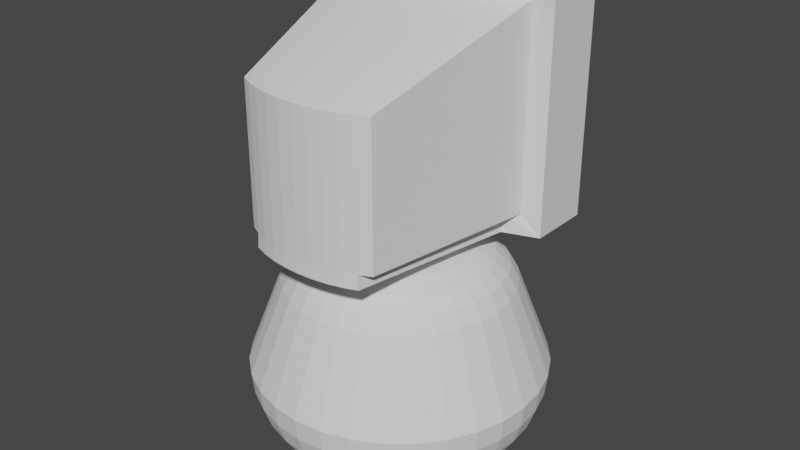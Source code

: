 # Source: Player.blend  (saved by Blender 2.83.18; exported with 4.5.12 LTS)
import bpy
from mathutils import Matrix  # noqa: F401  (used for matrix-valued properties, if any)

bpy.ops.wm.read_factory_settings(use_empty=True)
scene = bpy.context.scene
scene.name = 'Scene'

# ---- collections
col_collection = bpy.data.collections.new('Collection'); scene.collection.children.link(col_collection)

# ---- world
world_world = bpy.data.worlds.new('World'); scene.world = world_world
world_world.use_nodes = True; world_world.node_tree.nodes.clear()
_N = world_world.node_tree.nodes; _L = world_world.node_tree.links
n0 = _N.new('ShaderNodeOutputWorld'); n0.name = 'World Output'; n0.location = (300, 300)
n1 = _N.new('ShaderNodeBackground'); n1.name = 'Background'; n1.location = (10, 300)
n1.inputs[0].default_value = (0.05088, 0.05088, 0.05088, 1.0)
_L.new(n1.outputs[0], n0.inputs[0])
n0.is_active_output = True
world_world.color = (0.05088, 0.05088, 0.05088)
world_world.use_sun_shadow = False
world_world.sun_shadow_jitter_overblur = 0.0

# ---- meshes
me_cylinder = bpy.data.meshes.new('Cylinder')
me_cylinder.from_pydata([(8.196e-08, 0.3071, -1.0), (0.0, 1.0, -0.3105), (6.38e-08, 0.4613, -0.9827), (4.657e-08, 0.6078, -0.9317), (3.073e-08, 0.7391, -0.8496), (1.77e-08, 0.8488, -0.7404), (8.382e-09, 0.9314, -0.6096), (2.328e-09, 0.9826, -0.4639), (0.05992, 0.3012, -1.0), (0.1951, 0.9808, -0.3105), (0.09, 0.4525, -0.9827), (0.1186, 0.5961, -0.9317), (0.1442, 0.7249, -0.8496), (0.1656, 0.8325, -0.7404), (0.1817, 0.9135, -0.6096), (0.1917, 0.9637, -0.4639), (0.1175, 0.2838, -1.0), (0.3827, 0.9239, -0.3105), (0.1765, 0.4262, -0.9827), (0.2326, 0.5615, -0.9317), (0.2829, 0.6829, -0.8496), (0.3248, 0.7842, -0.7404), (0.3564, 0.8605, -0.6096), (0.376, 0.9078, -0.4639), (0.1706, 0.2554, -1.0), (0.5556, 0.8315, -0.3105), (0.2563, 0.3836, -0.9827), (0.3377, 0.5053, -0.9317), (0.4106, 0.6146, -0.8496), (0.4716, 0.7058, -0.7404), (0.5174, 0.7744, -0.6096), (0.5459, 0.817, -0.4639), (0.2172, 0.2172, -1.0), (0.7071, 0.7071, -0.3105), (0.3262, 0.3262, -0.9827), (0.4298, 0.4298, -0.9317), (0.5226, 0.5226, -0.8496), (0.6002, 0.6002, -0.7404), (0.6586, 0.6586, -0.6096), (0.6948, 0.6948, -0.4639), (0.2554, 0.1706, -1.0), (0.8315, 0.5556, -0.3105), (0.3836, 0.2563, -0.9827), (0.5053, 0.3377, -0.9317), (0.6146, 0.4106, -0.8496), (0.7058, 0.4716, -0.7404), (0.7744, 0.5174, -0.6096), (0.817, 0.5459, -0.4639), (0.2838, 0.1175, -1.0), (0.9239, 0.3827, -0.3105), (0.4262, 0.1765, -0.9827), (0.5615, 0.2326, -0.9317), (0.6829, 0.2829, -0.8496), (0.7842, 0.3248, -0.7404), (0.8605, 0.3564, -0.6096), (0.9078, 0.376, -0.4639), (0.3012, 0.05992, -1.0), (0.9808, 0.1951, -0.3105), (0.4525, 0.09, -0.9827), (0.5961, 0.1186, -0.9317), (0.7249, 0.1442, -0.8496), (0.8325, 0.1656, -0.7404), (0.9135, 0.1817, -0.6096), (0.9637, 0.1917, -0.4639), (0.3071, -1.341e-07, -1.0), (1.0, 7.55e-08, -0.3105), (0.4613, -8.754e-08, -0.9827), (0.6078, -4.377e-08, -0.9317), (0.7391, -3.725e-09, -0.8496), (0.8488, 2.934e-08, -0.7404), (0.9314, 5.402e-08, -0.6096), (0.9826, 6.985e-08, -0.4639), (0.3012, -0.05992, -1.0), (0.9808, -0.1951, -0.3105), (0.4525, -0.09, -0.9827), (0.5961, -0.1186, -0.9317), (0.7249, -0.1442, -0.8496), (0.8325, -0.1656, -0.7404), (0.9135, -0.1817, -0.6096), (0.9637, -0.1917, -0.4639), (0.2838, -0.1175, -1.0), (0.9239, -0.3827, -0.3105), (0.4262, -0.1765, -0.9827), (0.5615, -0.2326, -0.9317), (0.6829, -0.2829, -0.8496), (0.7842, -0.3248, -0.7404), (0.8605, -0.3564, -0.6096), (0.9078, -0.376, -0.4639), (0.2554, -0.1706, -1.0), (0.8315, -0.5556, -0.3105), (0.3836, -0.2563, -0.9827), (0.5053, -0.3377, -0.9317), (0.6146, -0.4106, -0.8496), (0.7058, -0.4716, -0.7404), (0.7744, -0.5174, -0.6096), (0.817, -0.5459, -0.4639), (0.2172, -0.2172, -1.0), (0.7071, -0.7071, -0.3105), (0.3262, -0.3262, -0.9827), (0.4298, -0.4298, -0.9317), (0.5226, -0.5226, -0.8496), (0.6002, -0.6002, -0.7404), (0.6586, -0.6586, -0.6096), (0.6948, -0.6948, -0.4639), (0.1706, -0.2554, -1.0), (0.5556, -0.8315, -0.3105), (0.2563, -0.3836, -0.9827), (0.3377, -0.5053, -0.9317), (0.4106, -0.6146, -0.8496), (0.4716, -0.7058, -0.7404), (0.5174, -0.7744, -0.6096), (0.5459, -0.817, -0.4639), (0.1175, -0.2838, -1.0), (0.3827, -0.9239, -0.3105), (0.1765, -0.4262, -0.9827), (0.2326, -0.5615, -0.9317), (0.2829, -0.6829, -0.8496), (0.3248, -0.7842, -0.7404), (0.3564, -0.8605, -0.6096), (0.376, -0.9078, -0.4639), (0.05992, -0.3012, -1.0), (0.1951, -0.9808, -0.3105), (0.09, -0.4525, -0.9827), (0.1186, -0.5961, -0.9317), (0.1442, -0.7249, -0.8496), (0.1656, -0.8325, -0.7404), (0.1817, -0.9135, -0.6096), (0.1917, -0.9637, -0.4639), (8.941e-08, -0.3071, -1.0), (-3.258e-07, -1.0, -0.3105), (-3.26e-09, -0.4613, -0.9827), (-9.127e-08, -0.6078, -0.9317), (-1.695e-07, -0.7391, -0.8496), (-2.356e-07, -0.8488, -0.7404), (-2.85e-07, -0.9314, -0.6096), (-3.157e-07, -0.9826, -0.4639), (-0.05992, -0.3012, -1.0), (-0.1951, -0.9808, -0.3105), (-0.09, -0.4525, -0.9827), (-0.1186, -0.5961, -0.9317), (-0.1442, -0.7249, -0.8496), (-0.1656, -0.8325, -0.7404), (-0.1817, -0.9135, -0.6096), (-0.1917, -0.9637, -0.4639), (-0.1175, -0.2838, -1.0), (-0.3827, -0.9239, -0.3105), (-0.1765, -0.4262, -0.9827), (-0.2326, -0.5615, -0.9317), (-0.2829, -0.6829, -0.8496), (-0.3248, -0.7842, -0.7404), (-0.3564, -0.8605, -0.6096), (-0.376, -0.9078, -0.4639), (-0.1706, -0.2554, -1.0), (-0.5556, -0.8315, -0.3105), (-0.2563, -0.3836, -0.9827), (-0.3377, -0.5053, -0.9317), (-0.4106, -0.6146, -0.8496), (-0.4716, -0.7058, -0.7404), (-0.5175, -0.7744, -0.6096), (-0.5459, -0.817, -0.4639), (-0.2172, -0.2172, -1.0), (-0.7071, -0.7071, -0.3105), (-0.3262, -0.3262, -0.9827), (-0.4298, -0.4298, -0.9317), (-0.5226, -0.5226, -0.8496), (-0.6002, -0.6002, -0.7404), (-0.6586, -0.6586, -0.6096), (-0.6948, -0.6948, -0.4639), (-0.2554, -0.1706, -1.0), (-0.8315, -0.5556, -0.3105), (-0.3836, -0.2563, -0.9827), (-0.5053, -0.3377, -0.9317), (-0.6146, -0.4106, -0.8496), (-0.7058, -0.4716, -0.7404), (-0.7744, -0.5174, -0.6096), (-0.817, -0.5459, -0.4639), (-0.2838, -0.1175, -1.0), (-0.9239, -0.3827, -0.3105), (-0.4262, -0.1765, -0.9827), (-0.5615, -0.2326, -0.9317), (-0.6829, -0.2829, -0.8496), (-0.7842, -0.3248, -0.7404), (-0.8605, -0.3564, -0.6096), (-0.9078, -0.376, -0.4639), (-0.3012, -0.05992, -1.0), (-0.9808, -0.1951, -0.3105), (-0.4525, -0.09, -0.9827), (-0.5961, -0.1186, -0.9317), (-0.7249, -0.1442, -0.8496), (-0.8325, -0.1656, -0.7404), (-0.9135, -0.1817, -0.6096), (-0.9637, -0.1917, -0.4639), (-0.3071, 3.129e-07, -1.0), (-1.0, 9.656e-07, -0.3105), (-0.4613, 4.584e-07, -0.9827), (-0.6078, 5.96e-07, -0.9317), (-0.7391, 7.204e-07, -0.8496), (-0.8488, 8.238e-07, -0.7404), (-0.9314, 9.006e-07, -0.6096), (-0.9826, 9.495e-07, -0.4639), (-0.3012, 0.05992, -1.0), (-0.9808, 0.1951, -0.3105), (-0.4525, 0.09, -0.9827), (-0.5961, 0.1186, -0.9317), (-0.7249, 0.1442, -0.8496), (-0.8325, 0.1656, -0.7404), (-0.9135, 0.1817, -0.6096), (-0.9637, 0.1917, -0.4639), (-0.2838, 0.1175, -1.0), (-0.9239, 0.3827, -0.3105), (-0.4262, 0.1765, -0.9827), (-0.5615, 0.2326, -0.9317), (-0.6829, 0.2829, -0.8496), (-0.7842, 0.3248, -0.7404), (-0.8605, 0.3564, -0.6096), (-0.9078, 0.376, -0.4639), (-0.2554, 0.1706, -1.0), (-0.8315, 0.5556, -0.3105), (-0.3836, 0.2563, -0.9827), (-0.5053, 0.3377, -0.9317), (-0.6146, 0.4106, -0.8496), (-0.7058, 0.4716, -0.7404), (-0.7744, 0.5175, -0.6096), (-0.817, 0.5459, -0.4639), (-0.2172, 0.2172, -1.0), (-0.7071, 0.7071, -0.3105), (-0.3262, 0.3262, -0.9827), (-0.4298, 0.4298, -0.9317), (-0.5226, 0.5226, -0.8496), (-0.6002, 0.6002, -0.7404), (-0.6586, 0.6586, -0.6096), (-0.6948, 0.6948, -0.4639), (-0.1706, 0.2554, -1.0), (-0.5556, 0.8315, -0.3105), (-0.2563, 0.3836, -0.9827), (-0.3377, 0.5053, -0.9317), (-0.4106, 0.6146, -0.8496), (-0.4716, 0.7058, -0.7404), (-0.5174, 0.7744, -0.6096), (-0.5459, 0.817, -0.4639), (-0.1175, 0.2838, -1.0), (-0.3827, 0.9239, -0.3105), (-0.1765, 0.4262, -0.9827), (-0.2326, 0.5615, -0.9317), (-0.2829, 0.6829, -0.8496), (-0.3248, 0.7842, -0.7404), (-0.3564, 0.8605, -0.6096), (-0.376, 0.9078, -0.4639), (-0.05992, 0.3012, -1.0), (-0.1951, 0.9808, -0.3105), (-0.09, 0.4525, -0.9827), (-0.1186, 0.5961, -0.9317), (-0.1442, 0.7249, -0.8496), (-0.1656, 0.8325, -0.7404), (-0.1817, 0.9135, -0.6096), (-0.1917, 0.9637, -0.4639), (2.661e-08, 0.7696, 0.2889), (-2.924e-07, 0.3852, 0.5521), (5.937e-09, 0.7094, 0.3896), (-6.205e-08, 0.6151, 0.475), (-1.666e-07, 0.5013, 0.5321), (0.07516, 0.3778, 0.5521), (0.1502, 0.7549, 0.2889), (0.0978, 0.4917, 0.5321), (0.12, 0.6033, 0.475), (0.1384, 0.6957, 0.3896), (0.1474, 0.3559, 0.5521), (0.2945, 0.7111, 0.2889), (0.1919, 0.4632, 0.5321), (0.2354, 0.5683, 0.475), (0.2715, 0.6554, 0.3896), (0.214, 0.3203, 0.5521), (0.4276, 0.6399, 0.2889), (0.2785, 0.4168, 0.5321), (0.3418, 0.5115, 0.475), (0.3941, 0.5898, 0.3896), (0.2724, 0.2724, 0.5521), (0.5442, 0.5442, 0.2889), (0.3545, 0.3545, 0.5321), (0.435, 0.435, 0.475), (0.5016, 0.5016, 0.3896), (0.3203, 0.214, 0.5521), (0.6399, 0.4276, 0.2889), (0.4168, 0.2785, 0.5321), (0.5115, 0.3418, 0.475), (0.5898, 0.3941, 0.3896), (0.3559, 0.1474, 0.5521), (0.7111, 0.2945, 0.2889), (0.4632, 0.1919, 0.5321), (0.5683, 0.2354, 0.475), (0.6554, 0.2715, 0.3896), (0.3778, 0.07516, 0.5521), (0.7549, 0.1502, 0.2889), (0.4917, 0.0978, 0.5321), (0.6033, 0.12, 0.475), (0.6957, 0.1384, 0.3896), (0.3852, 2.049e-08, 0.5521), (0.7696, 1.245e-07, 0.2889), (0.5013, 6.694e-08, 0.5321), (0.6151, 1.029e-07, 0.475), (0.7094, 1.234e-07, 0.3896), (0.3778, -0.07516, 0.5521), (0.7549, -0.1501, 0.2889), (0.4917, -0.0978, 0.5321), (0.6033, -0.12, 0.475), (0.6957, -0.1384, 0.3896), (0.3559, -0.1474, 0.5521), (0.7111, -0.2945, 0.2889), (0.4632, -0.1919, 0.5321), (0.5683, -0.2354, 0.475), (0.6554, -0.2715, 0.3896), (0.3203, -0.214, 0.5521), (0.6399, -0.4276, 0.2889), (0.4168, -0.2785, 0.5321), (0.5115, -0.3418, 0.475), (0.5898, -0.3941, 0.3896), (0.2724, -0.2724, 0.5521), (0.5442, -0.5442, 0.2889), (0.3545, -0.3545, 0.5321), (0.435, -0.435, 0.475), (0.5016, -0.5016, 0.3896), (0.214, -0.3203, 0.5521), (0.4276, -0.6399, 0.2889), (0.2785, -0.4168, 0.5321), (0.3418, -0.5115, 0.475), (0.3941, -0.5898, 0.3896), (0.1474, -0.3559, 0.5521), (0.2945, -0.7111, 0.2889), (0.1919, -0.4632, 0.5321), (0.2354, -0.5683, 0.475), (0.2715, -0.6554, 0.3896), (0.07516, -0.3778, 0.5521), (0.1501, -0.7549, 0.2889), (0.0978, -0.4917, 0.5321), (0.12, -0.6033, 0.475), (0.1384, -0.6957, 0.3896), (-7.451e-08, -0.3852, 0.5521), (-2.242e-07, -0.7696, 0.2889), (-1.182e-07, -0.5013, 0.5321), (-1.619e-07, -0.6151, 0.475), (-1.993e-07, -0.7094, 0.3896), (-0.07516, -0.3778, 0.5521), (-0.1502, -0.7549, 0.2889), (-0.09781, -0.4917, 0.5321), (-0.12, -0.6033, 0.475), (-0.1384, -0.6957, 0.3896), (-0.1474, -0.3559, 0.5521), (-0.2945, -0.7111, 0.2889), (-0.1919, -0.4632, 0.5321), (-0.2354, -0.5683, 0.475), (-0.2715, -0.6554, 0.3896), (-0.214, -0.3203, 0.5521), (-0.4276, -0.6399, 0.2889), (-0.2785, -0.4168, 0.5321), (-0.3418, -0.5115, 0.475), (-0.3941, -0.5898, 0.3896), (-0.2724, -0.2724, 0.5521), (-0.5442, -0.5442, 0.2889), (-0.3545, -0.3545, 0.5321), (-0.435, -0.435, 0.475), (-0.5016, -0.5016, 0.3896), (-0.3203, -0.214, 0.5521), (-0.6399, -0.4276, 0.2889), (-0.4168, -0.2785, 0.5321), (-0.5115, -0.3418, 0.475), (-0.5898, -0.3941, 0.3896), (-0.3559, -0.1474, 0.5521), (-0.7111, -0.2945, 0.2889), (-0.4632, -0.1919, 0.5321), (-0.5683, -0.2354, 0.475), (-0.6554, -0.2715, 0.3896), (-0.3778, -0.07516, 0.5521), (-0.7549, -0.1501, 0.2889), (-0.4917, -0.0978, 0.5321), (-0.6033, -0.12, 0.475), (-0.6957, -0.1384, 0.3896), (-0.3852, 5.271e-07, 0.5521), (-0.7696, 8.096e-07, 0.2889), (-0.5013, 6.141e-07, 0.5321), (-0.6151, 6.985e-07, 0.475), (-0.7094, 7.672e-07, 0.3896), (-0.3778, 0.07516, 0.5521), (-0.7549, 0.1502, 0.2889), (-0.4917, 0.09781, 0.5321), (-0.6033, 0.12, 0.475), (-0.6957, 0.1384, 0.3896), (-0.3559, 0.1474, 0.5521), (-0.7111, 0.2945, 0.2889), (-0.4632, 0.1919, 0.5321), (-0.5683, 0.2354, 0.475), (-0.6554, 0.2715, 0.3896), (-0.3203, 0.214, 0.5521), (-0.6399, 0.4276, 0.2889), (-0.4168, 0.2785, 0.5321), (-0.5115, 0.3418, 0.475), (-0.5898, 0.3941, 0.3896), (-0.2724, 0.2724, 0.5521), (-0.5442, 0.5442, 0.2889), (-0.3545, 0.3545, 0.5321), (-0.435, 0.435, 0.475), (-0.5016, 0.5016, 0.3896), (-0.214, 0.3203, 0.5521), (-0.4276, 0.6399, 0.2889), (-0.2785, 0.4168, 0.5321), (-0.3418, 0.5115, 0.475), (-0.3941, 0.5898, 0.3896), (-0.1474, 0.3559, 0.5521), (-0.2945, 0.7111, 0.2889), (-0.1919, 0.4632, 0.5321), (-0.2354, 0.5683, 0.475), (-0.2715, 0.6554, 0.3896), (-0.07516, 0.3778, 0.5521), (-0.1501, 0.7549, 0.2889), (-0.0978, 0.4917, 0.5321), (-0.12, 0.6033, 0.475), (-0.1384, 0.6957, 0.3896)], [], [(9, 262, 267, 17), (25, 272, 277, 33), (33, 277, 282, 41), (41, 282, 287, 49), (49, 287, 292, 57), (57, 292, 297, 65), (65, 297, 302, 73), (73, 302, 307, 81), (81, 307, 312, 89), (89, 312, 317, 97), (97, 317, 322, 105), (105, 322, 327, 113), (113, 327, 332, 121), (121, 332, 337, 129), (129, 337, 342, 137), (137, 342, 347, 145), (145, 347, 352, 153), (153, 352, 357, 161), (161, 357, 362, 169), (169, 362, 367, 177), (177, 367, 372, 185), (185, 372, 377, 193), (193, 377, 382, 201), (201, 382, 387, 209), (209, 387, 392, 217), (217, 392, 397, 225), (225, 397, 402, 233), (233, 402, 407, 241), (241, 407, 412, 249), (249, 412, 256, 1), (17, 267, 272, 25), (261, 257, 411, 406, 401, 396, 391, 386, 381, 376, 371, 366, 361, 356, 351, 346, 341, 336, 331, 326, 321, 316, 311, 306, 301, 296, 291, 286, 281, 276, 271, 266), (1, 9, 15, 7), (7, 15, 14, 6), (6, 14, 13, 5), (5, 13, 12, 4), (4, 12, 11, 3), (3, 11, 10, 2), (2, 10, 8, 0), (9, 17, 23, 15), (15, 23, 22, 14), (14, 22, 21, 13), (13, 21, 20, 12), (12, 20, 19, 11), (11, 19, 18, 10), (10, 18, 16, 8), (17, 25, 31, 23), (23, 31, 30, 22), (22, 30, 29, 21), (21, 29, 28, 20), (20, 28, 27, 19), (19, 27, 26, 18), (18, 26, 24, 16), (25, 33, 39, 31), (31, 39, 38, 30), (30, 38, 37, 29), (29, 37, 36, 28), (28, 36, 35, 27), (27, 35, 34, 26), (26, 34, 32, 24), (33, 41, 47, 39), (39, 47, 46, 38), (38, 46, 45, 37), (37, 45, 44, 36), (36, 44, 43, 35), (35, 43, 42, 34), (34, 42, 40, 32), (41, 49, 55, 47), (47, 55, 54, 46), (46, 54, 53, 45), (45, 53, 52, 44), (44, 52, 51, 43), (43, 51, 50, 42), (42, 50, 48, 40), (49, 57, 63, 55), (55, 63, 62, 54), (54, 62, 61, 53), (53, 61, 60, 52), (52, 60, 59, 51), (51, 59, 58, 50), (50, 58, 56, 48), (57, 65, 71, 63), (63, 71, 70, 62), (62, 70, 69, 61), (61, 69, 68, 60), (60, 68, 67, 59), (59, 67, 66, 58), (58, 66, 64, 56), (65, 73, 79, 71), (71, 79, 78, 70), (70, 78, 77, 69), (69, 77, 76, 68), (68, 76, 75, 67), (67, 75, 74, 66), (66, 74, 72, 64), (73, 81, 87, 79), (79, 87, 86, 78), (78, 86, 85, 77), (77, 85, 84, 76), (76, 84, 83, 75), (75, 83, 82, 74), (74, 82, 80, 72), (81, 89, 95, 87), (87, 95, 94, 86), (86, 94, 93, 85), (85, 93, 92, 84), (84, 92, 91, 83), (83, 91, 90, 82), (82, 90, 88, 80), (89, 97, 103, 95), (95, 103, 102, 94), (94, 102, 101, 93), (93, 101, 100, 92), (92, 100, 99, 91), (91, 99, 98, 90), (90, 98, 96, 88), (97, 105, 111, 103), (103, 111, 110, 102), (102, 110, 109, 101), (101, 109, 108, 100), (100, 108, 107, 99), (99, 107, 106, 98), (98, 106, 104, 96), (105, 113, 119, 111), (111, 119, 118, 110), (110, 118, 117, 109), (109, 117, 116, 108), (108, 116, 115, 107), (107, 115, 114, 106), (106, 114, 112, 104), (113, 121, 127, 119), (119, 127, 126, 118), (118, 126, 125, 117), (117, 125, 124, 116), (116, 124, 123, 115), (115, 123, 122, 114), (114, 122, 120, 112), (121, 129, 135, 127), (127, 135, 134, 126), (126, 134, 133, 125), (125, 133, 132, 124), (124, 132, 131, 123), (123, 131, 130, 122), (122, 130, 128, 120), (129, 137, 143, 135), (135, 143, 142, 134), (134, 142, 141, 133), (133, 141, 140, 132), (132, 140, 139, 131), (131, 139, 138, 130), (130, 138, 136, 128), (137, 145, 151, 143), (143, 151, 150, 142), (142, 150, 149, 141), (141, 149, 148, 140), (140, 148, 147, 139), (139, 147, 146, 138), (138, 146, 144, 136), (145, 153, 159, 151), (151, 159, 158, 150), (150, 158, 157, 149), (149, 157, 156, 148), (148, 156, 155, 147), (147, 155, 154, 146), (146, 154, 152, 144), (153, 161, 167, 159), (159, 167, 166, 158), (158, 166, 165, 157), (157, 165, 164, 156), (156, 164, 163, 155), (155, 163, 162, 154), (154, 162, 160, 152), (161, 169, 175, 167), (167, 175, 174, 166), (166, 174, 173, 165), (165, 173, 172, 164), (164, 172, 171, 163), (163, 171, 170, 162), (162, 170, 168, 160), (169, 177, 183, 175), (175, 183, 182, 174), (174, 182, 181, 173), (173, 181, 180, 172), (172, 180, 179, 171), (171, 179, 178, 170), (170, 178, 176, 168), (177, 185, 191, 183), (183, 191, 190, 182), (182, 190, 189, 181), (181, 189, 188, 180), (180, 188, 187, 179), (179, 187, 186, 178), (178, 186, 184, 176), (185, 193, 199, 191), (191, 199, 198, 190), (190, 198, 197, 189), (189, 197, 196, 188), (188, 196, 195, 187), (187, 195, 194, 186), (186, 194, 192, 184), (193, 201, 207, 199), (199, 207, 206, 198), (198, 206, 205, 197), (197, 205, 204, 196), (196, 204, 203, 195), (195, 203, 202, 194), (194, 202, 200, 192), (201, 209, 215, 207), (207, 215, 214, 206), (206, 214, 213, 205), (205, 213, 212, 204), (204, 212, 211, 203), (203, 211, 210, 202), (202, 210, 208, 200), (209, 217, 223, 215), (215, 223, 222, 214), (214, 222, 221, 213), (213, 221, 220, 212), (212, 220, 219, 211), (211, 219, 218, 210), (210, 218, 216, 208), (217, 225, 231, 223), (223, 231, 230, 222), (222, 230, 229, 221), (221, 229, 228, 220), (220, 228, 227, 219), (219, 227, 226, 218), (218, 226, 224, 216), (225, 233, 239, 231), (231, 239, 238, 230), (230, 238, 237, 229), (229, 237, 236, 228), (228, 236, 235, 227), (227, 235, 234, 226), (226, 234, 232, 224), (233, 241, 247, 239), (239, 247, 246, 238), (238, 246, 245, 237), (237, 245, 244, 236), (236, 244, 243, 235), (235, 243, 242, 234), (234, 242, 240, 232), (241, 249, 255, 247), (247, 255, 254, 246), (246, 254, 253, 245), (245, 253, 252, 244), (244, 252, 251, 243), (243, 251, 250, 242), (242, 250, 248, 240), (249, 1, 7, 255), (255, 7, 6, 254), (254, 6, 5, 253), (253, 5, 4, 252), (252, 4, 3, 251), (251, 3, 2, 250), (250, 2, 0, 248), (0, 8, 16, 24, 32, 40, 48, 56, 64, 72, 80, 88, 96, 104, 112, 120, 128, 136, 144, 152, 160, 168, 176, 184, 192, 200, 208, 216, 224, 232, 240, 248), (262, 256, 258, 265), (265, 258, 259, 264), (264, 259, 260, 263), (263, 260, 257, 261), (267, 262, 265, 270), (270, 265, 264, 269), (269, 264, 263, 268), (268, 263, 261, 266), (272, 267, 270, 275), (275, 270, 269, 274), (274, 269, 268, 273), (273, 268, 266, 271), (277, 272, 275, 280), (280, 275, 274, 279), (279, 274, 273, 278), (278, 273, 271, 276), (282, 277, 280, 285), (285, 280, 279, 284), (284, 279, 278, 283), (283, 278, 276, 281), (287, 282, 285, 290), (290, 285, 284, 289), (289, 284, 283, 288), (288, 283, 281, 286), (292, 287, 290, 295), (295, 290, 289, 294), (294, 289, 288, 293), (293, 288, 286, 291), (297, 292, 295, 300), (300, 295, 294, 299), (299, 294, 293, 298), (298, 293, 291, 296), (302, 297, 300, 305), (305, 300, 299, 304), (304, 299, 298, 303), (303, 298, 296, 301), (307, 302, 305, 310), (310, 305, 304, 309), (309, 304, 303, 308), (308, 303, 301, 306), (312, 307, 310, 315), (315, 310, 309, 314), (314, 309, 308, 313), (313, 308, 306, 311), (317, 312, 315, 320), (320, 315, 314, 319), (319, 314, 313, 318), (318, 313, 311, 316), (322, 317, 320, 325), (325, 320, 319, 324), (324, 319, 318, 323), (323, 318, 316, 321), (327, 322, 325, 330), (330, 325, 324, 329), (329, 324, 323, 328), (328, 323, 321, 326), (332, 327, 330, 335), (335, 330, 329, 334), (334, 329, 328, 333), (333, 328, 326, 331), (337, 332, 335, 340), (340, 335, 334, 339), (339, 334, 333, 338), (338, 333, 331, 336), (342, 337, 340, 345), (345, 340, 339, 344), (344, 339, 338, 343), (343, 338, 336, 341), (347, 342, 345, 350), (350, 345, 344, 349), (349, 344, 343, 348), (348, 343, 341, 346), (352, 347, 350, 355), (355, 350, 349, 354), (354, 349, 348, 353), (353, 348, 346, 351), (357, 352, 355, 360), (360, 355, 354, 359), (359, 354, 353, 358), (358, 353, 351, 356), (362, 357, 360, 365), (365, 360, 359, 364), (364, 359, 358, 363), (363, 358, 356, 361), (367, 362, 365, 370), (370, 365, 364, 369), (369, 364, 363, 368), (368, 363, 361, 366), (372, 367, 370, 375), (375, 370, 369, 374), (374, 369, 368, 373), (373, 368, 366, 371), (377, 372, 375, 380), (380, 375, 374, 379), (379, 374, 373, 378), (378, 373, 371, 376), (382, 377, 380, 385), (385, 380, 379, 384), (384, 379, 378, 383), (383, 378, 376, 381), (387, 382, 385, 390), (390, 385, 384, 389), (389, 384, 383, 388), (388, 383, 381, 386), (392, 387, 390, 395), (395, 390, 389, 394), (394, 389, 388, 393), (393, 388, 386, 391), (397, 392, 395, 400), (400, 395, 394, 399), (399, 394, 393, 398), (398, 393, 391, 396), (402, 397, 400, 405), (405, 400, 399, 404), (404, 399, 398, 403), (403, 398, 396, 401), (407, 402, 405, 410), (410, 405, 404, 409), (409, 404, 403, 408), (408, 403, 401, 406), (412, 407, 410, 415), (415, 410, 409, 414), (414, 409, 408, 413), (413, 408, 406, 411), (256, 412, 415, 258), (258, 415, 414, 259), (259, 414, 413, 260), (260, 413, 411, 257), (1, 256, 262, 9)])
_uv = me_cylinder.uv_layers.new(name='UVMap')
_uv.uv.foreach_set('vector', [0.9688, 0.6724, 0.9688, 0.9, 0.9375, 0.9, 0.9375, 0.6724, 0.9062, 0.6724, 0.9062, 0.9, 0.875, 0.9, 0.875, 0.6724, 0.875, 0.6724, 0.875, 0.9, 0.8438, 0.9, 0.8438, 0.6724, 0.8438, 0.6724, 0.8438, 0.9, 0.8125, 0.9, 0.8125, 0.6724, 0.8125, 0.6724, 0.8125, 0.9, 0.7812, 0.9, 0.7812, 0.6724, 0.7812, 0.6724, 0.7812, 0.9, 0.75, 0.9, 0.75, 0.6724, 0.75, 0.6724, 0.75, 0.9, 0.7188, 0.9, 0.7188, 0.6724, 0.7188, 0.6724, 0.7188, 0.9, 0.6875, 0.9, 0.6875, 0.6724, 0.6875, 0.6724, 0.6875, 0.9, 0.6562, 0.9, 0.6562, 0.6724, 0.6562, 0.6724, 0.6562, 0.9, 0.625, 0.9, 0.625, 0.6724, 0.625, 0.6724, 0.625, 0.9, 0.5938, 0.9, 0.5938, 0.6724, 0.5938, 0.6724, 0.5938, 0.9, 0.5625, 0.9, 0.5625, 0.6724, 0.5625, 0.6724, 0.5625, 0.9, 0.5312, 0.9, 0.5312, 0.6724, 0.5312, 0.6724, 0.5312, 0.9, 0.5, 0.9, 0.5, 0.6724, 0.5, 0.6724, 0.5, 0.9, 0.4688, 0.9, 0.4688, 0.6724, 0.4688, 0.6724, 0.4688, 0.9, 0.4375, 0.9, 0.4375, 0.6724, 0.4375, 0.6724, 0.4375, 0.9, 0.4062, 0.9, 0.4062, 0.6724, 0.4062, 0.6724, 0.4062, 0.9, 0.375, 0.9, 0.375, 0.6724, 0.375, 0.6724, 0.375, 0.9, 0.3438, 0.9, 0.3438, 0.6724, 0.3438, 0.6724, 0.3438, 0.9, 0.3125, 0.9, 0.3125, 0.6724, 0.3125, 0.6724, 0.3125, 0.9, 0.2812, 0.9, 0.2812, 0.6724, 0.2812, 0.6724, 0.2812, 0.9, 0.25, 0.9, 0.25, 0.6724, 0.25, 0.6724, 0.25, 0.9, 0.2188, 0.9, 0.2188, 0.6724, 0.2188, 0.6724, 0.2188, 0.9, 0.1875, 0.9, 0.1875, 0.6724, 0.1875, 0.6724, 0.1875, 0.9, 0.1562, 0.9, 0.1562, 0.6724, 0.1562, 0.6724, 0.1562, 0.9, 0.125, 0.9, 0.125, 0.6724, 0.125, 0.6724, 0.125, 0.9, 0.09375, 0.9, 0.09375, 0.6724, 0.09375, 0.6724, 0.09375, 0.9, 0.0625, 0.9, 0.0625, 0.6724, 0.0625, 0.6724, 0.0625, 0.9, 0.03125, 0.9, 0.03125, 0.6724, 0.03125, 0.6724, 0.03125, 0.9, 0.0, 0.9, 0.0, 0.6724, 0.9375, 0.6724, 0.9375, 0.9, 0.9062, 0.9, 0.9062, 0.6724, 0.277, 0.3857, 0.25, 0.3883, 0.223, 0.3857, 0.1971, 0.3778, 0.1732, 0.365, 0.1522, 0.3478, 0.135, 0.3268, 0.1222, 0.3029, 0.1143, 0.277, 0.1117, 0.25, 0.1143, 0.223, 0.1222, 0.1971, 0.135, 0.1732, 0.1522, 0.1522, 0.1732, 0.135, 0.1971, 0.1222, 0.223, 0.1143, 0.25, 0.1117, 0.277, 0.1143, 0.3029, 0.1222, 0.3268, 0.135, 0.3478, 0.1522, 0.365, 0.1732, 0.3778, 0.1971, 0.3857, 0.223, 0.3883, 0.25, 0.3857, 0.277, 0.3778, 0.3029, 0.365, 0.3268, 0.3478, 0.3478, 0.3268, 0.365, 0.3029, 0.3778, 1.0, 0.6724, 0.9688, 0.6724, 0.969, 0.634, 0.9997, 0.634, 0.9997, 0.634, 0.969, 0.634, 0.9698, 0.5976, 0.9989, 0.5976, 0.9989, 0.5976, 0.9698, 0.5976, 0.9711, 0.5649, 0.9976, 0.5649, 0.9976, 0.5649, 0.9711, 0.5649, 0.9728, 0.5, 0.9959, 0.5, 0.75, 0.4274, 0.7846, 0.424, 0.7785, 0.3931, 0.75, 0.3959, 0.75, 0.3959, 0.7785, 0.3931, 0.7716, 0.3586, 0.75, 0.3607, 0.75, 0.3607, 0.7716, 0.3586, 0.7644, 0.3223, 0.75, 0.3237, 0.9688, 0.6724, 0.9375, 0.6724, 0.9378, 0.634, 0.9685, 0.634, 0.9685, 0.634, 0.9378, 0.634, 0.9386, 0.5976, 0.9677, 0.5976, 0.9677, 0.5976, 0.9386, 0.5976, 0.9399, 0.5649, 0.9664, 0.5649, 0.9664, 0.5649, 0.9399, 0.5649, 0.9416, 0.5, 0.9647, 0.5, 0.7846, 0.424, 0.8179, 0.4139, 0.8058, 0.3848, 0.7785, 0.3931, 0.7785, 0.3931, 0.8058, 0.3848, 0.7924, 0.3523, 0.7716, 0.3586, 0.7716, 0.3586, 0.7924, 0.3523, 0.7782, 0.3181, 0.7644, 0.3223, 0.9375, 0.6724, 0.9062, 0.6724, 0.9065, 0.634, 0.9372, 0.634, 0.9372, 0.634, 0.9065, 0.634, 0.9073, 0.5976, 0.9364, 0.5976, 0.9364, 0.5976, 0.9073, 0.5976, 0.9086, 0.5649, 0.9351, 0.5649, 0.9351, 0.5649, 0.9086, 0.5649, 0.9103, 0.5, 0.9334, 0.5, 0.8179, 0.4139, 0.8486, 0.3975, 0.831, 0.3713, 0.8058, 0.3848, 0.8058, 0.3848, 0.831, 0.3713, 0.8115, 0.3421, 0.7924, 0.3523, 0.7924, 0.3523, 0.8115, 0.3421, 0.791, 0.3113, 0.7782, 0.3181, 0.9062, 0.6724, 0.875, 0.6724, 0.8753, 0.634, 0.906, 0.634, 0.906, 0.634, 0.8753, 0.634, 0.8761, 0.5976, 0.9052, 0.5976, 0.9052, 0.5976, 0.8761, 0.5976, 0.8774, 0.5649, 0.9039, 0.5649, 0.9039, 0.5649, 0.8774, 0.5649, 0.8791, 0.5, 0.9022, 0.5, 0.8486, 0.3975, 0.8754, 0.3754, 0.8531, 0.3531, 0.831, 0.3713, 0.831, 0.3713, 0.8531, 0.3531, 0.8283, 0.3283, 0.8115, 0.3421, 0.8115, 0.3421, 0.8283, 0.3283, 0.8021, 0.3021, 0.791, 0.3113, 0.875, 0.6724, 0.8438, 0.6724, 0.844, 0.634, 0.8747, 0.634, 0.8747, 0.634, 0.844, 0.634, 0.8448, 0.5976, 0.8739, 0.5976, 0.8739, 0.5976, 0.8448, 0.5976, 0.8461, 0.5649, 0.8726, 0.5649, 0.8726, 0.5649, 0.8461, 0.5649, 0.8478, 0.5, 0.8709, 0.5, 0.8754, 0.3754, 0.8975, 0.3486, 0.8713, 0.331, 0.8531, 0.3531, 0.8531, 0.3531, 0.8713, 0.331, 0.8421, 0.3115, 0.8283, 0.3283, 0.8283, 0.3283, 0.8421, 0.3115, 0.8113, 0.291, 0.8021, 0.3021, 0.8438, 0.6724, 0.8125, 0.6724, 0.8128, 0.634, 0.8435, 0.634, 0.8435, 0.634, 0.8128, 0.634, 0.8136, 0.5976, 0.8427, 0.5976, 0.8427, 0.5976, 0.8136, 0.5976, 0.8149, 0.5649, 0.8414, 0.5649, 0.8414, 0.5649, 0.8149, 0.5649, 0.8166, 0.5, 0.8397, 0.5, 0.8975, 0.3486, 0.9139, 0.3179, 0.8848, 0.3058, 0.8713, 0.331, 0.8713, 0.331, 0.8848, 0.3058, 0.8523, 0.2924, 0.8421, 0.3115, 0.8421, 0.3115, 0.8523, 0.2924, 0.8181, 0.2782, 0.8113, 0.291, 0.8125, 0.6724, 0.7812, 0.6724, 0.7815, 0.634, 0.8122, 0.634, 0.8122, 0.634, 0.7815, 0.634, 0.7823, 0.5976, 0.8114, 0.5976, 0.8114, 0.5976, 0.7823, 0.5976, 0.7836, 0.5649, 0.8101, 0.5649, 0.8101, 0.5649, 0.7836, 0.5649, 0.7853, 0.5, 0.8084, 0.5, 0.9139, 0.3179, 0.924, 0.2846, 0.8931, 0.2785, 0.8848, 0.3058, 0.8848, 0.3058, 0.8931, 0.2785, 0.8586, 0.2716, 0.8523, 0.2924, 0.8523, 0.2924, 0.8586, 0.2716, 0.8223, 0.2644, 0.8181, 0.2782, 0.7812, 0.6724, 0.75, 0.6724, 0.7503, 0.634, 0.781, 0.634, 0.781, 0.634, 0.7503, 0.634, 0.7511, 0.5976, 0.7802, 0.5976, 0.7802, 0.5976, 0.7511, 0.5976, 0.7524, 0.5649, 0.7789, 0.5649, 0.7789, 0.5649, 0.7524, 0.5649, 0.7541, 0.5, 0.7772, 0.5, 0.924, 0.2846, 0.9274, 0.25, 0.8959, 0.25, 0.8931, 0.2785, 0.8931, 0.2785, 0.8959, 0.25, 0.8607, 0.25, 0.8586, 0.2716, 0.8586, 0.2716, 0.8607, 0.25, 0.8237, 0.25, 0.8223, 0.2644, 0.75, 0.6724, 0.7188, 0.6724, 0.719, 0.634, 0.7497, 0.634, 0.7497, 0.634, 0.719, 0.634, 0.7198, 0.5976, 0.7489, 0.5976, 0.7489, 0.5976, 0.7198, 0.5976, 0.7211, 0.5649, 0.7476, 0.5649, 0.7476, 0.5649, 0.7211, 0.5649, 0.7228, 0.5, 0.7459, 0.5, 0.9274, 0.25, 0.924, 0.2154, 0.8931, 0.2215, 0.8959, 0.25, 0.8959, 0.25, 0.8931, 0.2215, 0.8586, 0.2284, 0.8607, 0.25, 0.8607, 0.25, 0.8586, 0.2284, 0.8223, 0.2356, 0.8237, 0.25, 0.7188, 0.6724, 0.6875, 0.6724, 0.6878, 0.634, 0.7185, 0.634, 0.7185, 0.634, 0.6878, 0.634, 0.6886, 0.5976, 0.7177, 0.5976, 0.7177, 0.5976, 0.6886, 0.5976, 0.6899, 0.5649, 0.7164, 0.5649, 0.7164, 0.5649, 0.6899, 0.5649, 0.6916, 0.5, 0.7147, 0.5, 0.924, 0.2154, 0.9139, 0.1821, 0.8848, 0.1942, 0.8931, 0.2215, 0.8931, 0.2215, 0.8848, 0.1942, 0.8523, 0.2076, 0.8586, 0.2284, 0.8586, 0.2284, 0.8523, 0.2076, 0.8181, 0.2218, 0.8223, 0.2356, 0.6875, 0.6724, 0.6562, 0.6724, 0.6565, 0.634, 0.6872, 0.634, 0.6872, 0.634, 0.6565, 0.634, 0.6573, 0.5976, 0.6864, 0.5976, 0.6864, 0.5976, 0.6573, 0.5976, 0.6586, 0.5649, 0.6851, 0.5649, 0.6851, 0.5649, 0.6586, 0.5649, 0.6603, 0.5, 0.6834, 0.5, 0.9139, 0.1821, 0.8975, 0.1514, 0.8713, 0.169, 0.8848, 0.1942, 0.8848, 0.1942, 0.8713, 0.169, 0.8421, 0.1885, 0.8523, 0.2076, 0.8523, 0.2076, 0.8421, 0.1885, 0.8113, 0.209, 0.8181, 0.2218, 0.6562, 0.6724, 0.625, 0.6724, 0.6253, 0.634, 0.656, 0.634, 0.656, 0.634, 0.6253, 0.634, 0.6261, 0.5976, 0.6552, 0.5976, 0.6552, 0.5976, 0.6261, 0.5976, 0.6274, 0.5649, 0.6539, 0.5649, 0.6539, 0.5649, 0.6274, 0.5649, 0.6291, 0.5, 0.6522, 0.5, 0.8975, 0.1514, 0.8754, 0.1246, 0.8531, 0.1469, 0.8713, 0.169, 0.8713, 0.169, 0.8531, 0.1469, 0.8283, 0.1717, 0.8421, 0.1885, 0.8421, 0.1885, 0.8283, 0.1717, 0.8021, 0.1979, 0.8113, 0.209, 0.625, 0.6724, 0.5938, 0.6724, 0.594, 0.634, 0.6247, 0.634, 0.6247, 0.634, 0.594, 0.634, 0.5948, 0.5976, 0.6239, 0.5976, 0.6239, 0.5976, 0.5948, 0.5976, 0.5961, 0.5649, 0.6226, 0.5649, 0.6226, 0.5649, 0.5961, 0.5649, 0.5978, 0.5, 0.6209, 0.5, 0.8754, 0.1246, 0.8486, 0.1025, 0.831, 0.1287, 0.8531, 0.1469, 0.8531, 0.1469, 0.831, 0.1287, 0.8115, 0.1579, 0.8283, 0.1717, 0.8283, 0.1717, 0.8115, 0.1579, 0.791, 0.1887, 0.8021, 0.1979, 0.5938, 0.6724, 0.5625, 0.6724, 0.5628, 0.634, 0.5935, 0.634, 0.5935, 0.634, 0.5628, 0.634, 0.5636, 0.5976, 0.5927, 0.5976, 0.5927, 0.5976, 0.5636, 0.5976, 0.5649, 0.5649, 0.5914, 0.5649, 0.5914, 0.5649, 0.5649, 0.5649, 0.5666, 0.5, 0.5897, 0.5, 0.8486, 0.1025, 0.8179, 0.08611, 0.8058, 0.1152, 0.831, 0.1287, 0.831, 0.1287, 0.8058, 0.1152, 0.7924, 0.1477, 0.8115, 0.1579, 0.8115, 0.1579, 0.7924, 0.1477, 0.7782, 0.1819, 0.791, 0.1887, 0.5625, 0.6724, 0.5312, 0.6724, 0.5315, 0.634, 0.5622, 0.634, 0.5622, 0.634, 0.5315, 0.634, 0.5323, 0.5976, 0.5614, 0.5976, 0.5614, 0.5976, 0.5323, 0.5976, 0.5336, 0.5649, 0.5601, 0.5649, 0.5601, 0.5649, 0.5336, 0.5649, 0.5353, 0.5, 0.5584, 0.5, 0.8179, 0.08611, 0.7846, 0.07602, 0.7785, 0.1069, 0.8058, 0.1152, 0.8058, 0.1152, 0.7785, 0.1069, 0.7716, 0.1414, 0.7924, 0.1477, 0.7924, 0.1477, 0.7716, 0.1414, 0.7644, 0.1777, 0.7782, 0.1819, 0.5312, 0.6724, 0.5, 0.6724, 0.5003, 0.634, 0.531, 0.634, 0.531, 0.634, 0.5003, 0.634, 0.5011, 0.5976, 0.5302, 0.5976, 0.5302, 0.5976, 0.5011, 0.5976, 0.5024, 0.5649, 0.5289, 0.5649, 0.5289, 0.5649, 0.5024, 0.5649, 0.5041, 0.5, 0.5272, 0.5, 0.7846, 0.07602, 0.75, 0.07261, 0.75, 0.1041, 0.7785, 0.1069, 0.7785, 0.1069, 0.75, 0.1041, 0.75, 0.1393, 0.7716, 0.1414, 0.7716, 0.1414, 0.75, 0.1393, 0.75, 0.1763, 0.7644, 0.1777, 0.5, 0.6724, 0.4688, 0.6724, 0.469, 0.634, 0.4997, 0.634, 0.4997, 0.634, 0.469, 0.634, 0.4698, 0.5976, 0.4989, 0.5976, 0.4989, 0.5976, 0.4698, 0.5976, 0.4711, 0.5649, 0.4976, 0.5649, 0.4976, 0.5649, 0.4711, 0.5649, 0.4728, 0.5, 0.4959, 0.5, 0.75, 0.07261, 0.7154, 0.07602, 0.7215, 0.1069, 0.75, 0.1041, 0.75, 0.1041, 0.7215, 0.1069, 0.7284, 0.1414, 0.75, 0.1393, 0.75, 0.1393, 0.7284, 0.1414, 0.7356, 0.1777, 0.75, 0.1763, 0.4688, 0.6724, 0.4375, 0.6724, 0.4378, 0.634, 0.4685, 0.634, 0.4685, 0.634, 0.4378, 0.634, 0.4386, 0.5976, 0.4677, 0.5976, 0.4677, 0.5976, 0.4386, 0.5976, 0.4399, 0.5649, 0.4664, 0.5649, 0.4664, 0.5649, 0.4399, 0.5649, 0.4416, 0.5, 0.4647, 0.5, 0.7154, 0.07602, 0.6821, 0.08611, 0.6942, 0.1152, 0.7215, 0.1069, 0.7215, 0.1069, 0.6942, 0.1152, 0.7076, 0.1477, 0.7284, 0.1414, 0.7284, 0.1414, 0.7076, 0.1477, 0.7218, 0.1819, 0.7356, 0.1777, 0.4375, 0.6724, 0.4062, 0.6724, 0.4065, 0.634, 0.4372, 0.634, 0.4372, 0.634, 0.4065, 0.634, 0.4073, 0.5976, 0.4364, 0.5976, 0.4364, 0.5976, 0.4073, 0.5976, 0.4086, 0.5649, 0.4351, 0.5649, 0.4351, 0.5649, 0.4086, 0.5649, 0.4103, 0.5, 0.4334, 0.5, 0.6821, 0.08611, 0.6514, 0.1025, 0.669, 0.1287, 0.6942, 0.1152, 0.6942, 0.1152, 0.669, 0.1287, 0.6885, 0.1579, 0.7076, 0.1477, 0.7076, 0.1477, 0.6885, 0.1579, 0.709, 0.1887, 0.7218, 0.1819, 0.4062, 0.6724, 0.375, 0.6724, 0.3753, 0.634, 0.406, 0.634, 0.406, 0.634, 0.3753, 0.634, 0.3761, 0.5976, 0.4052, 0.5976, 0.4052, 0.5976, 0.3761, 0.5976, 0.3774, 0.5649, 0.4039, 0.5649, 0.4039, 0.5649, 0.3774, 0.5649, 0.3791, 0.5, 0.4022, 0.5, 0.6514, 0.1025, 0.6246, 0.1246, 0.6469, 0.1469, 0.669, 0.1287, 0.669, 0.1287, 0.6469, 0.1469, 0.6717, 0.1717, 0.6885, 0.1579, 0.6885, 0.1579, 0.6717, 0.1717, 0.6979, 0.1979, 0.709, 0.1887, 0.375, 0.6724, 0.3438, 0.6724, 0.344, 0.634, 0.3747, 0.634, 0.3747, 0.634, 0.344, 0.634, 0.3448, 0.5976, 0.3739, 0.5976, 0.3739, 0.5976, 0.3448, 0.5976, 0.3461, 0.5649, 0.3726, 0.5649, 0.3726, 0.5649, 0.3461, 0.5649, 0.3478, 0.5, 0.3709, 0.5, 0.6246, 0.1246, 0.6025, 0.1514, 0.6287, 0.169, 0.6469, 0.1469, 0.6469, 0.1469, 0.6287, 0.169, 0.6579, 0.1885, 0.6717, 0.1717, 0.6717, 0.1717, 0.6579, 0.1885, 0.6887, 0.209, 0.6979, 0.1979, 0.3438, 0.6724, 0.3125, 0.6724, 0.3128, 0.634, 0.3435, 0.634, 0.3435, 0.634, 0.3128, 0.634, 0.3136, 0.5976, 0.3427, 0.5976, 0.3427, 0.5976, 0.3136, 0.5976, 0.3149, 0.5649, 0.3414, 0.5649, 0.3414, 0.5649, 0.3149, 0.5649, 0.3166, 0.5, 0.3397, 0.5, 0.6025, 0.1514, 0.5861, 0.1821, 0.6152, 0.1942, 0.6287, 0.169, 0.6287, 0.169, 0.6152, 0.1942, 0.6477, 0.2076, 0.6579, 0.1885, 0.6579, 0.1885, 0.6477, 0.2076, 0.6819, 0.2218, 0.6887, 0.209, 0.3125, 0.6724, 0.2812, 0.6724, 0.2815, 0.634, 0.3122, 0.634, 0.3122, 0.634, 0.2815, 0.634, 0.2823, 0.5976, 0.3114, 0.5976, 0.3114, 0.5976, 0.2823, 0.5976, 0.2836, 0.5649, 0.3101, 0.5649, 0.3101, 0.5649, 0.2836, 0.5649, 0.2853, 0.5, 0.3084, 0.5, 0.5861, 0.1821, 0.576, 0.2154, 0.6069, 0.2215, 0.6152, 0.1942, 0.6152, 0.1942, 0.6069, 0.2215, 0.6414, 0.2284, 0.6477, 0.2076, 0.6477, 0.2076, 0.6414, 0.2284, 0.6777, 0.2356, 0.6819, 0.2218, 0.2812, 0.6724, 0.25, 0.6724, 0.2503, 0.634, 0.281, 0.634, 0.281, 0.634, 0.2503, 0.634, 0.2511, 0.5976, 0.2802, 0.5976, 0.2802, 0.5976, 0.2511, 0.5976, 0.2524, 0.5649, 0.2789, 0.5649, 0.2789, 0.5649, 0.2524, 0.5649, 0.2541, 0.5, 0.2772, 0.5, 0.576, 0.2154, 0.5726, 0.25, 0.6041, 0.25, 0.6069, 0.2215, 0.6069, 0.2215, 0.6041, 0.25, 0.6393, 0.25, 0.6414, 0.2284, 0.6414, 0.2284, 0.6393, 0.25, 0.6763, 0.25, 0.6777, 0.2356, 0.25, 0.6724, 0.2188, 0.6724, 0.219, 0.634, 0.2497, 0.634, 0.2497, 0.634, 0.219, 0.634, 0.2198, 0.5976, 0.2489, 0.5976, 0.2489, 0.5976, 0.2198, 0.5976, 0.2211, 0.5649, 0.2476, 0.5649, 0.2476, 0.5649, 0.2211, 0.5649, 0.2228, 0.5, 0.2459, 0.5, 0.5726, 0.25, 0.576, 0.2846, 0.6069, 0.2785, 0.6041, 0.25, 0.6041, 0.25, 0.6069, 0.2785, 0.6414, 0.2716, 0.6393, 0.25, 0.6393, 0.25, 0.6414, 0.2716, 0.6777, 0.2644, 0.6763, 0.25, 0.2188, 0.6724, 0.1875, 0.6724, 0.1878, 0.634, 0.2185, 0.634, 0.2185, 0.634, 0.1878, 0.634, 0.1886, 0.5976, 0.2177, 0.5976, 0.2177, 0.5976, 0.1886, 0.5976, 0.1899, 0.5649, 0.2164, 0.5649, 0.2164, 0.5649, 0.1899, 0.5649, 0.1916, 0.5, 0.2147, 0.5, 0.576, 0.2846, 0.5861, 0.3179, 0.6152, 0.3058, 0.6069, 0.2785, 0.6069, 0.2785, 0.6152, 0.3058, 0.6477, 0.2924, 0.6414, 0.2716, 0.6414, 0.2716, 0.6477, 0.2924, 0.6819, 0.2782, 0.6777, 0.2644, 0.1875, 0.6724, 0.1562, 0.6724, 0.1565, 0.634, 0.1872, 0.634, 0.1872, 0.634, 0.1565, 0.634, 0.1573, 0.5976, 0.1864, 0.5976, 0.1864, 0.5976, 0.1573, 0.5976, 0.1586, 0.5649, 0.1851, 0.5649, 0.1851, 0.5649, 0.1586, 0.5649, 0.1603, 0.5, 0.1834, 0.5, 0.5861, 0.3179, 0.6025, 0.3486, 0.6287, 0.331, 0.6152, 0.3058, 0.6152, 0.3058, 0.6287, 0.331, 0.6579, 0.3115, 0.6477, 0.2924, 0.6477, 0.2924, 0.6579, 0.3115, 0.6887, 0.291, 0.6819, 0.2782, 0.1562, 0.6724, 0.125, 0.6724, 0.1253, 0.634, 0.156, 0.634, 0.156, 0.634, 0.1253, 0.634, 0.1261, 0.5976, 0.1552, 0.5976, 0.1552, 0.5976, 0.1261, 0.5976, 0.1274, 0.5649, 0.1539, 0.5649, 0.1539, 0.5649, 0.1274, 0.5649, 0.1291, 0.5, 0.1522, 0.5, 0.6025, 0.3486, 0.6246, 0.3754, 0.6469, 0.3531, 0.6287, 0.331, 0.6287, 0.331, 0.6469, 0.3531, 0.6717, 0.3283, 0.6579, 0.3115, 0.6579, 0.3115, 0.6717, 0.3283, 0.6979, 0.3021, 0.6887, 0.291, 0.125, 0.6724, 0.09375, 0.6724, 0.09402, 0.634, 0.1247, 0.634, 0.1247, 0.634, 0.09402, 0.634, 0.09482, 0.5976, 0.1239, 0.5976, 0.1239, 0.5976, 0.09482, 0.5976, 0.09611, 0.5649, 0.1226, 0.5649, 0.1226, 0.5649, 0.09611, 0.5649, 0.09783, 0.5, 0.1209, 0.5, 0.6246, 0.3754, 0.6514, 0.3975, 0.669, 0.3713, 0.6469, 0.3531, 0.6469, 0.3531, 0.669, 0.3713, 0.6885, 0.3421, 0.6717, 0.3283, 0.6717, 0.3283, 0.6885, 0.3421, 0.709, 0.3113, 0.6979, 0.3021, 0.09375, 0.6724, 0.0625, 0.6724, 0.06277, 0.634, 0.09348, 0.634, 0.09348, 0.634, 0.06277, 0.634, 0.06357, 0.5976, 0.09268, 0.5976, 0.09268, 0.5976, 0.06357, 0.5976, 0.06486, 0.5649, 0.09139, 0.5649, 0.09139, 0.5649, 0.06486, 0.5649, 0.06658, 0.5, 0.08967, 0.5, 0.6514, 0.3975, 0.6821, 0.4139, 0.6942, 0.3848, 0.669, 0.3713, 0.669, 0.3713, 0.6942, 0.3848, 0.7076, 0.3523, 0.6885, 0.3421, 0.6885, 0.3421, 0.7076, 0.3523, 0.7218, 0.3181, 0.709, 0.3113, 0.0625, 0.6724, 0.03125, 0.6724, 0.03152, 0.634, 0.06223, 0.634, 0.06223, 0.634, 0.03152, 0.634, 0.03232, 0.5976, 0.06143, 0.5976, 0.06143, 0.5976, 0.03232, 0.5976, 0.03361, 0.5649, 0.06014, 0.5649, 0.06014, 0.5649, 0.03361, 0.5649, 0.03533, 0.5, 0.05842, 0.5, 0.6821, 0.4139, 0.7154, 0.424, 0.7215, 0.3931, 0.6942, 0.3848, 0.6942, 0.3848, 0.7215, 0.3931, 0.7284, 0.3586, 0.7076, 0.3523, 0.7076, 0.3523, 0.7284, 0.3586, 0.7356, 0.3223, 0.7218, 0.3181, 0.03125, 0.6724, 0.0, 0.6724, 0.0002714, 0.634, 0.03098, 0.634, 0.03098, 0.634, 0.0002714, 0.634, 0.001072, 0.5976, 0.03018, 0.5976, 0.03018, 0.5976, 0.001072, 0.5976, 0.002362, 0.5649, 0.02889, 0.5649, 0.02889, 0.5649, 0.002362, 0.5649, 0.004076, 0.5, 0.02717, 0.5, 0.7154, 0.424, 0.75, 0.4274, 0.75, 0.3959, 0.7215, 0.3931, 0.7215, 0.3931, 0.75, 0.3959, 0.75, 0.3607, 0.7284, 0.3586, 0.7284, 0.3586, 0.75, 0.3607, 0.75, 0.3237, 0.7356, 0.3223, 0.75, 0.3237, 0.7644, 0.3223, 0.7782, 0.3181, 0.791, 0.3113, 0.8021, 0.3021, 0.8113, 0.291, 0.8181, 0.2782, 0.8223, 0.2644, 0.8237, 0.25, 0.8223, 0.2356, 0.8181, 0.2218, 0.8113, 0.209, 0.8021, 0.1979, 0.791, 0.1887, 0.7782, 0.1819, 0.7644, 0.1777, 0.75, 0.1763, 0.7356, 0.1777, 0.7218, 0.1819, 0.709, 0.1887, 0.6979, 0.1979, 0.6887, 0.209, 0.6819, 0.2218, 0.6777, 0.2356, 0.6763, 0.25, 0.6777, 0.2644, 0.6819, 0.2782, 0.6887, 0.291, 0.6979, 0.3021, 0.709, 0.3113, 0.7218, 0.3181, 0.7356, 0.3223, 0.9688, 0.9, 1.0, 0.9, 0.9996, 0.941, 0.9691, 0.941, 0.9691, 0.941, 0.9996, 0.941, 0.9988, 1.0, 0.97, 1.0, 0.295, 0.4856, 0.2519, 0.4898, 0.25, 0.43, 0.2851, 0.4265, 0.2851, 0.4265, 0.25, 0.43, 0.25, 0.3883, 0.277, 0.3857, 0.9375, 0.9, 0.9688, 0.9, 0.9684, 0.941, 0.9379, 0.941, 0.9379, 0.941, 0.9684, 0.941, 0.9675, 1.0, 0.9387, 1.0, 0.34, 0.4723, 0.2986, 0.4848, 0.2851, 0.4265, 0.3189, 0.4163, 0.3189, 0.4163, 0.2851, 0.4265, 0.277, 0.3857, 0.3029, 0.3778, 0.9062, 0.9, 0.9375, 0.9, 0.9371, 0.941, 0.9066, 0.941, 0.9066, 0.941, 0.9371, 0.941, 0.9363, 1.0, 0.9075, 1.0, 0.3817, 0.4504, 0.3435, 0.4708, 0.3189, 0.4163, 0.35, 0.3997, 0.35, 0.3997, 0.3189, 0.4163, 0.3029, 0.3778, 0.3268, 0.365, 0.875, 0.9, 0.9062, 0.9, 0.9059, 0.941, 0.8754, 0.941, 0.8754, 0.941, 0.9059, 0.941, 0.905, 1.0, 0.8762, 1.0, 0.4183, 0.4209, 0.3848, 0.4484, 0.35, 0.3997, 0.3773, 0.3773, 0.3773, 0.3773, 0.35, 0.3997, 0.3268, 0.365, 0.3478, 0.3478, 0.8438, 0.9, 0.875, 0.9, 0.8746, 0.941, 0.8441, 0.941, 0.8441, 0.941, 0.8746, 0.941, 0.8738, 1.0, 0.845, 1.0, 0.4484, 0.3848, 0.4209, 0.4183, 0.3773, 0.3773, 0.3997, 0.35, 0.3997, 0.35, 0.3773, 0.3773, 0.3478, 0.3478, 0.365, 0.3268, 0.8125, 0.9, 0.8438, 0.9, 0.8434, 0.941, 0.8129, 0.941, 0.8129, 0.941, 0.8434, 0.941, 0.8425, 1.0, 0.8137, 1.0, 0.4708, 0.3435, 0.4504, 0.3817, 0.3997, 0.35, 0.4163, 0.3189, 0.4163, 0.3189, 0.3997, 0.35, 0.365, 0.3268, 0.3778, 0.3029, 0.7812, 0.9, 0.8125, 0.9, 0.8121, 0.941, 0.7816, 0.941, 0.7816, 0.941, 0.8121, 0.941, 0.8113, 1.0, 0.7825, 1.0, 0.4848, 0.2986, 0.4723, 0.34, 0.4163, 0.3189, 0.4265, 0.2851, 0.4265, 0.2851, 0.4163, 0.3189, 0.3778, 0.3029, 0.3857, 0.277, 0.75, 0.9, 0.7812, 0.9, 0.7809, 0.941, 0.7504, 0.941, 0.7504, 0.941, 0.7809, 0.941, 0.78, 1.0, 0.7512, 1.0, 0.4898, 0.2519, 0.4856, 0.295, 0.4265, 0.2851, 0.43, 0.25, 0.43, 0.25, 0.4265, 0.2851, 0.3857, 0.277, 0.3883, 0.25, 0.7188, 0.9, 0.75, 0.9, 0.7496, 0.941, 0.7191, 0.941, 0.7191, 0.941, 0.7496, 0.941, 0.7488, 1.0, 0.72, 1.0, 0.4856, 0.205, 0.4898, 0.2481, 0.43, 0.25, 0.4265, 0.2149, 0.4265, 0.2149, 0.43, 0.25, 0.3883, 0.25, 0.3857, 0.223, 0.6875, 0.9, 0.7188, 0.9, 0.7184, 0.941, 0.6879, 0.941, 0.6879, 0.941, 0.7184, 0.941, 0.7175, 1.0, 0.6887, 1.0, 0.4723, 0.16, 0.4848, 0.2014, 0.4265, 0.2149, 0.4163, 0.1811, 0.4163, 0.1811, 0.4265, 0.2149, 0.3857, 0.223, 0.3778, 0.1971, 0.6562, 0.9, 0.6875, 0.9, 0.6871, 0.941, 0.6566, 0.941, 0.6566, 0.941, 0.6871, 0.941, 0.6863, 1.0, 0.6575, 1.0, 0.4504, 0.1183, 0.4708, 0.1565, 0.4163, 0.1811, 0.3997, 0.15, 0.3997, 0.15, 0.4163, 0.1811, 0.3778, 0.1971, 0.365, 0.1732, 0.625, 0.9, 0.6562, 0.9, 0.6559, 0.941, 0.6254, 0.941, 0.6254, 0.941, 0.6559, 0.941, 0.655, 1.0, 0.6262, 1.0, 0.4209, 0.08174, 0.4484, 0.1152, 0.3997, 0.15, 0.3773, 0.1227, 0.3773, 0.1227, 0.3997, 0.15, 0.365, 0.1732, 0.3478, 0.1522, 0.5938, 0.9, 0.625, 0.9, 0.6246, 0.941, 0.5941, 0.941, 0.5941, 0.941, 0.6246, 0.941, 0.6238, 1.0, 0.595, 1.0, 0.3848, 0.05164, 0.4183, 0.0791, 0.3773, 0.1227, 0.35, 0.1003, 0.35, 0.1003, 0.3773, 0.1227, 0.3478, 0.1522, 0.3268, 0.135, 0.5625, 0.9, 0.5938, 0.9, 0.5934, 0.941, 0.5629, 0.941, 0.5629, 0.941, 0.5934, 0.941, 0.5925, 1.0, 0.5637, 1.0, 0.3435, 0.02915, 0.3817, 0.04956, 0.35, 0.1003, 0.3189, 0.08371, 0.3189, 0.08371, 0.35, 0.1003, 0.3268, 0.135, 0.3029, 0.1222, 0.5312, 0.9, 0.5625, 0.9, 0.5621, 0.941, 0.5316, 0.941, 0.5316, 0.941, 0.5621, 0.941, 0.5613, 1.0, 0.5325, 1.0, 0.2986, 0.01516, 0.34, 0.02772, 0.3189, 0.08371, 0.2851, 0.07346, 0.2851, 0.07346, 0.3189, 0.08371, 0.3029, 0.1222, 0.277, 0.1143, 0.5, 0.9, 0.5312, 0.9, 0.5309, 0.941, 0.5004, 0.941, 0.5004, 0.941, 0.5309, 0.941, 0.53, 1.0, 0.5012, 1.0, 0.2519, 0.01018, 0.295, 0.01443, 0.2851, 0.07346, 0.25, 0.07001, 0.25, 0.07001, 0.2851, 0.07346, 0.277, 0.1143, 0.25, 0.1117, 0.4688, 0.9, 0.5, 0.9, 0.4996, 0.941, 0.4691, 0.941, 0.4691, 0.941, 0.4996, 0.941, 0.4988, 1.0, 0.47, 1.0, 0.205, 0.01443, 0.2481, 0.01018, 0.25, 0.07001, 0.2149, 0.07346, 0.2149, 0.07346, 0.25, 0.07001, 0.25, 0.1117, 0.223, 0.1143, 0.4375, 0.9, 0.4688, 0.9, 0.4684, 0.941, 0.4379, 0.941, 0.4379, 0.941, 0.4684, 0.941, 0.4675, 1.0, 0.4387, 1.0, 0.16, 0.02772, 0.2014, 0.01516, 0.2149, 0.07346, 0.1811, 0.08371, 0.1811, 0.08371, 0.2149, 0.07346, 0.223, 0.1143, 0.1971, 0.1222, 0.4062, 0.9, 0.4375, 0.9, 0.4371, 0.941, 0.4066, 0.941, 0.4066, 0.941, 0.4371, 0.941, 0.4363, 1.0, 0.4075, 1.0, 0.1183, 0.04956, 0.1565, 0.02915, 0.1811, 0.08371, 0.15, 0.1003, 0.15, 0.1003, 0.1811, 0.08371, 0.1971, 0.1222, 0.1732, 0.135, 0.375, 0.9, 0.4062, 0.9, 0.4059, 0.941, 0.3754, 0.941, 0.3754, 0.941, 0.4059, 0.941, 0.405, 1.0, 0.3762, 1.0, 0.08174, 0.0791, 0.1152, 0.05164, 0.15, 0.1003, 0.1227, 0.1227, 0.1227, 0.1227, 0.15, 0.1003, 0.1732, 0.135, 0.1522, 0.1522, 0.3438, 0.9, 0.375, 0.9, 0.3746, 0.941, 0.3441, 0.941, 0.3441, 0.941, 0.3746, 0.941, 0.3738, 1.0, 0.345, 1.0, 0.05164, 0.1152, 0.0791, 0.08174, 0.1227, 0.1227, 0.1003, 0.15, 0.1003, 0.15, 0.1227, 0.1227, 0.1522, 0.1522, 0.135, 0.1732, 0.3125, 0.9, 0.3438, 0.9, 0.3434, 0.941, 0.3129, 0.941, 0.3129, 0.941, 0.3434, 0.941, 0.3425, 1.0, 0.3137, 1.0, 0.02915, 0.1565, 0.04956, 0.1183, 0.1003, 0.15, 0.08371, 0.1811, 0.08371, 0.1811, 0.1003, 0.15, 0.135, 0.1732, 0.1222, 0.1971, 0.2812, 0.9, 0.3125, 0.9, 0.3121, 0.941, 0.2816, 0.941, 0.2816, 0.941, 0.3121, 0.941, 0.3113, 1.0, 0.2825, 1.0, 0.01516, 0.2014, 0.02772, 0.16, 0.08371, 0.1811, 0.07346, 0.2149, 0.07346, 0.2149, 0.08371, 0.1811, 0.1222, 0.1971, 0.1143, 0.223, 0.25, 0.9, 0.2812, 0.9, 0.2809, 0.941, 0.2504, 0.941, 0.2504, 0.941, 0.2809, 0.941, 0.28, 1.0, 0.2512, 1.0, 0.01018, 0.2481, 0.01443, 0.205, 0.07346, 0.2149, 0.07001, 0.25, 0.07001, 0.25, 0.07346, 0.2149, 0.1143, 0.223, 0.1117, 0.25, 0.2188, 0.9, 0.25, 0.9, 0.2496, 0.941, 0.2191, 0.941, 0.2191, 0.941, 0.2496, 0.941, 0.2488, 1.0, 0.22, 1.0, 0.01443, 0.295, 0.01018, 0.2519, 0.07001, 0.25, 0.07346, 0.2851, 0.07346, 0.2851, 0.07001, 0.25, 0.1117, 0.25, 0.1143, 0.277, 0.1875, 0.9, 0.2188, 0.9, 0.2184, 0.941, 0.1879, 0.941, 0.1879, 0.941, 0.2184, 0.941, 0.2175, 1.0, 0.1887, 1.0, 0.02772, 0.34, 0.01516, 0.2986, 0.07346, 0.2851, 0.08371, 0.3189, 0.08371, 0.3189, 0.07346, 0.2851, 0.1143, 0.277, 0.1222, 0.3029, 0.1562, 0.9, 0.1875, 0.9, 0.1871, 0.941, 0.1566, 0.941, 0.1566, 0.941, 0.1871, 0.941, 0.1863, 1.0, 0.1575, 1.0, 0.04956, 0.3817, 0.02915, 0.3435, 0.08371, 0.3189, 0.1003, 0.35, 0.1003, 0.35, 0.08371, 0.3189, 0.1222, 0.3029, 0.135, 0.3268, 0.125, 0.9, 0.1562, 0.9, 0.1559, 0.941, 0.1254, 0.941, 0.1254, 0.941, 0.1559, 0.941, 0.155, 1.0, 0.1262, 1.0, 0.0791, 0.4183, 0.05164, 0.3848, 0.1003, 0.35, 0.1227, 0.3773, 0.1227, 0.3773, 0.1003, 0.35, 0.135, 0.3268, 0.1522, 0.3478, 0.09375, 0.9, 0.125, 0.9, 0.1246, 0.941, 0.09415, 0.941, 0.09415, 0.941, 0.1246, 0.941, 0.1238, 1.0, 0.095, 1.0, 0.1152, 0.4484, 0.08174, 0.4209, 0.1227, 0.3773, 0.15, 0.3997, 0.15, 0.3997, 0.1227, 0.3773, 0.1522, 0.3478, 0.1732, 0.365, 0.0625, 0.9, 0.09375, 0.9, 0.09335, 0.941, 0.0629, 0.941, 0.0629, 0.941, 0.09335, 0.941, 0.0925, 1.0, 0.06375, 1.0, 0.1565, 0.4708, 0.1183, 0.4504, 0.15, 0.3997, 0.1811, 0.4163, 0.1811, 0.4163, 0.15, 0.3997, 0.1732, 0.365, 0.1971, 0.3778, 0.03125, 0.9, 0.0625, 0.9, 0.0621, 0.941, 0.03165, 0.941, 0.03165, 0.941, 0.0621, 0.941, 0.06125, 1.0, 0.0325, 1.0, 0.2014, 0.4848, 0.16, 0.4723, 0.1811, 0.4163, 0.2149, 0.4265, 0.2149, 0.4265, 0.1811, 0.4163, 0.1971, 0.3778, 0.223, 0.3857, 0.0, 0.9, 0.03125, 0.9, 0.03085, 0.941, 0.0003997, 0.941, 0.0003997, 0.941, 0.03085, 0.941, 0.03, 1.0, 0.001246, 1.0, 0.2481, 0.4898, 0.205, 0.4856, 0.2149, 0.4265, 0.25, 0.43, 0.25, 0.43, 0.2149, 0.4265, 0.223, 0.3857, 0.25, 0.3883, 1.0, 0.6724, 1.0, 0.9, 0.9688, 0.9, 0.9688, 0.6724])
me_cylinder.use_remesh_fix_poles = True
me_cylinder.use_remesh_preserve_attributes = False
me_cylinder.use_mirror_vertex_groups = False
me_cylinder.update()
me_cube_002 = bpy.data.meshes.new('Cube.002')
me_cube_002.from_pydata([(0.3755, 0.8023, -1.054), (0.3755, 0.8023, 0.5512), (0.8023, 0.8023, -1.054), (0.8023, 0.8023, 0.5512), (0.8023, 0.0, -1.054), (0.8023, 0.0, 0.5512), (0.3755, 0.8023, -1.054), (0.8023, 0.0, -1.054), (0.1838, 1.006e-09, -1.054), (0.1909, 0.1506, -1.054), (0.2121, 0.2974, -1.054), (0.2469, 0.4369, -1.054), (0.2944, 0.5657, -1.054), (0.3755, 0.8023, 0.5512), (0.8023, 0.0, 0.5512), (0.3059, 0.6669, 0.5512), (0.2499, 0.5151, 0.5512), (0.2089, 0.3506, 0.5512), (0.1838, 0.1775, 0.5512), (0.1754, 0.0, 0.5512), (0.2976, 0.555, -0.9189), (0.3556, 0.6677, -0.9189), (0.3556, 0.6677, 0.4166), (0.2976, 0.555, 0.4166), (0.251, 0.4287, 0.4166), (0.2169, 0.2918, 0.4166), (0.1961, 0.1477, 0.4166), (0.1891, 5.139e-10, 0.4166), (-0.9193, 4.803e-09, -1.025), (-0.9143, 0.1066, -1.025), (-0.8992, 0.2106, -1.025), (-0.8746, 0.3093, -1.025), (-0.841, 0.4005, -1.025), (-0.8387, 0.393, -0.9298), (-0.8717, 0.3035, -0.9298), (-0.9155, 4.455e-09, -0.9298), (-0.9106, 0.1046, -0.9298), (-0.8958, 0.2066, -0.9298), (-0.7977, 0.4727, -0.9298), (-0.7977, 0.4727, 0.01563), (-0.8387, 0.393, 0.01563), (-0.8717, 0.3035, 0.01563), (-0.8958, 0.2066, 0.01563), (-0.9106, 0.1046, 0.01563), (-0.9155, 4.455e-09, 0.01563), (-0.9193, 4.803e-09, -1.025), (-0.9143, 0.1066, -1.025), (-0.8992, 0.2106, -1.025), (-0.8746, 0.3093, -1.025), (-0.841, 0.4005, -1.025), (-0.8387, 0.393, -0.9298), (-0.8717, 0.3035, -0.9298), (-0.9155, 4.455e-09, -0.9298), (-0.9106, 0.1046, -0.9298), (-0.8958, 0.2066, -0.9298), (0.8023, 0.8023, 0.01629), (0.8023, 0.8023, -0.5186), (0.8023, 0.2674, -1.054), (0.8023, 0.6868, -1.054), (0.8023, 0.6868, 0.5512), (0.8023, 0.2674, 0.5512), (0.8023, 0.0, 0.4748), (0.8023, 0.0, -0.936), (0.8023, 0.7133, -0.936), (0.8023, 0.2674, -0.936), (0.8023, 0.7133, 0.4748), (0.8023, 0.2674, 0.4748), (0.5239, 0.0, 0.4748), (0.5239, 0.0, -0.936), (0.5239, 0.2674, -0.936), (0.5239, 0.7133, -0.936), (0.5239, 0.2674, 0.4748), (0.5239, 0.7133, 0.4748)], [], [(3, 1, 13, 14, 5, 60, 59), (0, 1, 3, 55, 56, 2), (6, 13, 1, 0), (66, 60, 5, 61), (0, 2, 58, 57, 4, 7, 6), (8, 9, 7), (9, 10, 7), (10, 11, 7), (11, 12, 7), (12, 6, 7), (13, 15, 14), (15, 16, 14), (16, 17, 14), (17, 18, 14), (18, 19, 14), (19, 18, 26, 27), (24, 23, 40, 41), (18, 17, 25, 26), (6, 12, 20, 21), (17, 16, 24, 25), (23, 22, 39, 40), (20, 12, 32, 33), (12, 11, 31, 32), (21, 20, 33, 38), (11, 10, 30, 31), (13, 6, 21, 22), (10, 9, 29, 30), (27, 26, 43, 44), (15, 13, 22, 23), (9, 8, 28, 29), (16, 15, 23, 24), (35, 36, 53, 52), (39, 38, 33, 40), (40, 33, 34, 41), (41, 34, 37, 42), (42, 37, 36, 43), (43, 36, 35, 44), (34, 33, 50, 51), (31, 30, 47, 48), (28, 35, 52, 45), (25, 24, 41, 42), (22, 21, 38, 39), (26, 25, 42, 43), (49, 48, 51, 50), (46, 45, 52, 53), (47, 46, 53, 54), (48, 47, 54, 51), (32, 31, 48, 49), (29, 28, 45, 46), (36, 37, 54, 53), (33, 32, 49, 50), (30, 29, 46, 47), (37, 34, 51, 54), (57, 64, 62, 4), (66, 61, 67, 71), (2, 56, 63, 58), (58, 63, 64, 57), (56, 55, 65, 63), (65, 66, 71, 72), (55, 3, 59, 65), (65, 59, 60, 66), (69, 71, 67, 68), (70, 72, 71, 69), (63, 65, 72, 70), (64, 63, 70, 69), (62, 64, 69, 68)])
_uv = me_cube_002.uv_layers.new(name='UVMap')
_uv.uv.foreach_set('vector', [0.625, 0.5, 0.875, 0.5, 0.875, 0.5, 0.625, 0.625, 0.625, 0.625, 0.625, 0.5833, 0.625, 0.5417, 0.375, 0.25, 0.625, 0.25, 0.625, 0.5, 0.5417, 0.5, 0.4583, 0.5, 0.375, 0.5, 0.375, 0.25, 0.625, 0.25, 0.625, 0.25, 0.375, 0.25, 0.5417, 0.5833, 0.625, 0.5833, 0.625, 0.625, 0.5417, 0.625, 0.125, 0.5, 0.375, 0.5, 0.375, 0.5417, 0.375, 0.5833, 0.375, 0.625, 0.375, 0.625, 0.125, 0.5, 0.375, 0.1055, 0.375, 0.125, 0.375, 0.06237, 0.375, 0.125, 0.375, 0.125, 0.375, 0.06237, 0.375, 0.125, 0.375, 0.125, 0.375, 0.06237, 0.375, 0.125, 0.375, 0.125, 0.375, 0.06237, 0.375, 0.125, 0.375, 0.125, 0.375, 0.06237, 0.875, 0.5, 0.8703, 0.5211, 0.625, 0.625, 0.8703, 0.5211, 0.8579, 0.5447, 0.625, 0.625, 0.8579, 0.5447, 0.8402, 0.5704, 0.625, 0.625, 0.8402, 0.5704, 0.8191, 0.5973, 0.625, 0.625, 0.8191, 0.5973, 0.7973, 0.625, 0.625, 0.625, 0.7973, 0.625, 0.8191, 0.5973, 0.8191, 0.5973, 0.7973, 0.625, 0.8579, 0.5447, 0.8703, 0.5211, 0.8703, 0.5211, 0.8579, 0.5447, 0.8191, 0.5973, 0.8402, 0.5704, 0.8402, 0.5704, 0.8191, 0.5973, 0.375, 0.125, 0.375, 0.125, 0.375, 0.125, 0.375, 0.125, 0.8402, 0.5704, 0.8579, 0.5447, 0.8579, 0.5447, 0.8402, 0.5704, 0.8703, 0.5211, 0.875, 0.5, 0.875, 0.5, 0.8703, 0.5211, 0.375, 0.125, 0.375, 0.125, 0.375, 0.125, 0.375, 0.125, 0.375, 0.125, 0.375, 0.125, 0.375, 0.125, 0.375, 0.125, 0.375, 0.125, 0.375, 0.125, 0.375, 0.125, 0.375, 0.125, 0.375, 0.125, 0.375, 0.125, 0.375, 0.125, 0.375, 0.125, 0.625, 0.25, 0.375, 0.25, 0.375, 0.25, 0.625, 0.25, 0.375, 0.125, 0.375, 0.125, 0.375, 0.125, 0.375, 0.125, 0.7973, 0.625, 0.8191, 0.5973, 0.8191, 0.5973, 0.7973, 0.625, 0.8703, 0.5211, 0.875, 0.5, 0.875, 0.5, 0.8703, 0.5211, 0.375, 0.125, 0.375, 0.1055, 0.375, 0.1055, 0.375, 0.125, 0.8579, 0.5447, 0.8703, 0.5211, 0.8703, 0.5211, 0.8579, 0.5447, 0.375, 0.125, 0.375, 0.1654, 0.375, 0.1654, 0.375, 0.125, 0.625, 0.25, 0.375, 0.25, 0.375, 0.2297, 0.625, 0.2297, 0.625, 0.2297, 0.375, 0.2297, 0.375, 0.2085, 0.625, 0.2085, 0.625, 0.2085, 0.375, 0.2085, 0.375, 0.1869, 0.625, 0.1869, 0.625, 0.1869, 0.375, 0.1869, 0.375, 0.1654, 0.625, 0.1654, 0.625, 0.1654, 0.375, 0.1654, 0.375, 0.125, 0.625, 0.125, 0.375, 0.2085, 0.375, 0.2297, 0.375, 0.2297, 0.375, 0.2085, 0.375, 0.125, 0.375, 0.125, 0.375, 0.125, 0.375, 0.125, 0.0, 0.0, 0.0, 0.0, 0.0, 0.0, 0.0, 0.0, 0.8402, 0.5704, 0.8579, 0.5447, 0.8579, 0.5447, 0.8402, 0.5704, 0.625, 0.25, 0.375, 0.25, 0.375, 0.25, 0.625, 0.25, 0.8191, 0.5973, 0.8402, 0.5704, 0.8402, 0.5704, 0.8191, 0.5973, 0.375, 0.125, 0.375, 0.125, 0.375, 0.125, 0.375, 0.125, 0.375, 0.125, 0.375, 0.1055, 0.375, 0.1055, 0.375, 0.125, 0.375, 0.125, 0.375, 0.125, 0.375, 0.125, 0.375, 0.125, 0.375, 0.125, 0.375, 0.125, 0.375, 0.125, 0.375, 0.125, 0.375, 0.125, 0.375, 0.125, 0.375, 0.125, 0.375, 0.125, 0.375, 0.125, 0.375, 0.1055, 0.375, 0.1055, 0.375, 0.125, 0.375, 0.1654, 0.375, 0.1869, 0.375, 0.1869, 0.375, 0.1654, 0.375, 0.125, 0.375, 0.125, 0.375, 0.125, 0.375, 0.125, 0.375, 0.125, 0.375, 0.125, 0.375, 0.125, 0.375, 0.125, 0.375, 0.1869, 0.375, 0.2085, 0.375, 0.2085, 0.375, 0.1869, 0.375, 0.5833, 0.4583, 0.5833, 0.4583, 0.625, 0.375, 0.625, 0.5417, 0.5833, 0.5417, 0.625, 0.5417, 0.625, 0.5417, 0.5833, 0.375, 0.5, 0.4583, 0.5, 0.4583, 0.5417, 0.375, 0.5417, 0.375, 0.5417, 0.4583, 0.5417, 0.4583, 0.5833, 0.375, 0.5833, 0.4583, 0.5, 0.5417, 0.5, 0.5417, 0.5417, 0.4583, 0.5417, 0.5417, 0.5417, 0.5417, 0.5833, 0.5417, 0.5833, 0.5417, 0.5417, 0.5417, 0.5, 0.625, 0.5, 0.625, 0.5417, 0.5417, 0.5417, 0.5417, 0.5417, 0.625, 0.5417, 0.625, 0.5833, 0.5417, 0.5833, 0.4583, 0.5833, 0.5417, 0.5833, 0.5417, 0.625, 0.4583, 0.625, 0.4583, 0.5417, 0.5417, 0.5417, 0.5417, 0.5833, 0.4583, 0.5833, 0.4583, 0.5417, 0.5417, 0.5417, 0.5417, 0.5417, 0.4583, 0.5417, 0.4583, 0.5833, 0.4583, 0.5417, 0.4583, 0.5417, 0.4583, 0.5833, 0.4583, 0.625, 0.4583, 0.5833, 0.4583, 0.5833, 0.4583, 0.625])
me_cube_002.use_remesh_fix_poles = True
me_cube_002.use_remesh_preserve_attributes = False
me_cube_002.use_mirror_vertex_groups = False
me_cube_002.update()
me_plane = bpy.data.meshes.new('Plane')
me_plane.from_pydata([(-1.0, -1.0, 0.0), (1.0, -1.0, 0.0), (-1.0, 1.0, 0.0), (1.0, 1.0, 0.0), (-1.0, 0.7778, 0.0), (-1.0, 0.5556, 0.0), (-1.0, 0.3333, 0.03738), (-1.0, 0.1111, 0.05011), (-1.0, -0.1111, 0.05011), (-1.0, -0.3333, 0.03738), (-1.0, -0.5556, 0.0), (-1.0, -0.7778, 0.0), (-0.7778, -1.0, 0.0), (-0.5556, -1.0, 0.0), (-0.3333, -1.0, 0.03738), (-0.1111, -1.0, 0.05011), (0.1111, -1.0, 0.05011), (0.3333, -1.0, 0.03738), (0.5556, -1.0, 0.0), (0.7778, -1.0, 0.0), (1.0, -0.7778, 0.0), (1.0, -0.5556, 0.0), (1.0, -0.3333, 0.03738), (1.0, -0.1111, 0.05011), (1.0, 0.1111, 0.05011), (1.0, 0.3333, 0.03738), (1.0, 0.5556, 0.0), (1.0, 0.7778, 0.0), (0.7778, 1.0, 0.0), (0.5556, 1.0, 0.0), (0.3333, 1.0, 0.03738), (0.1111, 1.0, 0.05011), (-0.1111, 1.0, 0.05011), (-0.3333, 1.0, 0.03738), (-0.5556, 1.0, 0.0), (-0.7778, 1.0, 0.0), (-0.7778, -0.7778, 0.02465), (-0.7778, -0.5556, 0.08832), (-0.7778, -0.3333, 0.1265), (-0.7778, -0.1111, 0.1393), (-0.7778, 0.1111, 0.1393), (-0.7778, 0.3333, 0.1265), (-0.7778, 0.5556, 0.08832), (-0.7778, 0.7778, 0.02465), (-0.5556, -0.7778, 0.08832), (-0.5556, -0.5556, 0.152), (-0.5556, -0.3333, 0.1902), (-0.5556, -0.1111, 0.2029), (-0.5556, 0.1111, 0.2029), (-0.5556, 0.3333, 0.1902), (-0.5556, 0.5556, 0.152), (-0.5556, 0.7778, 0.08832), (-0.3333, -0.7778, 0.1265), (-0.3333, -0.5556, 0.1902), (-0.3333, -0.3333, 0.2284), (-0.3333, -0.1111, 0.2411), (-0.3333, 0.1111, 0.2411), (-0.3333, 0.3333, 0.2284), (-0.3333, 0.5556, 0.1902), (-0.3333, 0.7778, 0.1265), (-0.1111, -0.7778, 0.1393), (-0.1111, -0.5556, 0.2029), (-0.1111, -0.3333, 0.2411), (-0.1111, -0.1111, 0.2539), (-0.1111, 0.1111, 0.2539), (-0.1111, 0.3333, 0.2411), (-0.1111, 0.5556, 0.2029), (-0.1111, 0.7778, 0.1393), (0.1111, -0.7778, 0.1393), (0.1111, -0.5556, 0.2029), (0.1111, -0.3333, 0.2411), (0.1111, -0.1111, 0.2539), (0.1111, 0.1111, 0.2539), (0.1111, 0.3333, 0.2411), (0.1111, 0.5556, 0.2029), (0.1111, 0.7778, 0.1393), (0.3333, -0.7778, 0.1265), (0.3333, -0.5556, 0.1902), (0.3333, -0.3333, 0.2284), (0.3333, -0.1111, 0.2411), (0.3333, 0.1111, 0.2411), (0.3333, 0.3333, 0.2284), (0.3333, 0.5556, 0.1902), (0.3333, 0.7778, 0.1265), (0.5556, -0.7778, 0.08832), (0.5556, -0.5556, 0.152), (0.5556, -0.3333, 0.1902), (0.5556, -0.1111, 0.2029), (0.5556, 0.1111, 0.2029), (0.5556, 0.3333, 0.1902), (0.5556, 0.5556, 0.152), (0.5556, 0.7778, 0.08832), (0.7778, -0.7778, 0.02465), (0.7778, -0.5556, 0.08832), (0.7778, -0.3333, 0.1265), (0.7778, -0.1111, 0.1393), (0.7778, 0.1111, 0.1393), (0.7778, 0.3333, 0.1265), (0.7778, 0.5556, 0.08832), (0.7778, 0.7778, 0.02465)], [], [(99, 27, 3, 28), (4, 43, 35, 2), (43, 51, 34, 35), (51, 59, 33, 34), (59, 67, 32, 33), (67, 75, 31, 32), (75, 83, 30, 31), (83, 91, 29, 30), (91, 99, 28, 29), (0, 12, 36, 11), (11, 36, 37, 10), (10, 37, 38, 9), (9, 38, 39, 8), (8, 39, 40, 7), (7, 40, 41, 6), (6, 41, 42, 5), (5, 42, 43, 4), (12, 13, 44, 36), (36, 44, 45, 37), (37, 45, 46, 38), (38, 46, 47, 39), (39, 47, 48, 40), (40, 48, 49, 41), (41, 49, 50, 42), (42, 50, 51, 43), (13, 14, 52, 44), (44, 52, 53, 45), (45, 53, 54, 46), (46, 54, 55, 47), (47, 55, 56, 48), (48, 56, 57, 49), (49, 57, 58, 50), (50, 58, 59, 51), (14, 15, 60, 52), (52, 60, 61, 53), (53, 61, 62, 54), (54, 62, 63, 55), (55, 63, 64, 56), (56, 64, 65, 57), (57, 65, 66, 58), (58, 66, 67, 59), (15, 16, 68, 60), (60, 68, 69, 61), (61, 69, 70, 62), (62, 70, 71, 63), (63, 71, 72, 64), (64, 72, 73, 65), (65, 73, 74, 66), (66, 74, 75, 67), (16, 17, 76, 68), (68, 76, 77, 69), (69, 77, 78, 70), (70, 78, 79, 71), (71, 79, 80, 72), (72, 80, 81, 73), (73, 81, 82, 74), (74, 82, 83, 75), (17, 18, 84, 76), (76, 84, 85, 77), (77, 85, 86, 78), (78, 86, 87, 79), (79, 87, 88, 80), (80, 88, 89, 81), (81, 89, 90, 82), (82, 90, 91, 83), (18, 19, 92, 84), (84, 92, 93, 85), (85, 93, 94, 86), (86, 94, 95, 87), (87, 95, 96, 88), (88, 96, 97, 89), (89, 97, 98, 90), (90, 98, 99, 91), (19, 1, 20, 92), (92, 20, 21, 93), (93, 21, 22, 94), (94, 22, 23, 95), (95, 23, 24, 96), (96, 24, 25, 97), (97, 25, 26, 98), (98, 26, 27, 99)])
_uv = me_plane.uv_layers.new(name='UVMap')
_uv.uv.foreach_set('vector', [0.8889, 0.8889, 1.0, 0.8889, 1.0, 1.0, 0.8889, 1.0, 0.0, 0.8889, 0.1111, 0.8889, 0.1111, 1.0, 0.0, 1.0, 0.1111, 0.8889, 0.2222, 0.8889, 0.2222, 1.0, 0.1111, 1.0, 0.2222, 0.8889, 0.3333, 0.8889, 0.3333, 1.0, 0.2222, 1.0, 0.3333, 0.8889, 0.4444, 0.8889, 0.4444, 1.0, 0.3333, 1.0, 0.4444, 0.8889, 0.5556, 0.8889, 0.5556, 1.0, 0.4444, 1.0, 0.5556, 0.8889, 0.6667, 0.8889, 0.6667, 1.0, 0.5556, 1.0, 0.6667, 0.8889, 0.7778, 0.8889, 0.7778, 1.0, 0.6667, 1.0, 0.7778, 0.8889, 0.8889, 0.8889, 0.8889, 1.0, 0.7778, 1.0, 0.0, 0.0, 0.1111, 0.0, 0.1111, 0.1111, 0.0, 0.1111, 0.0, 0.1111, 0.1111, 0.1111, 0.1111, 0.2222, 0.0, 0.2222, 0.0, 0.2222, 0.1111, 0.2222, 0.1111, 0.3333, 0.0, 0.3333, 0.0, 0.3333, 0.1111, 0.3333, 0.1111, 0.4444, 0.0, 0.4444, 0.0, 0.4444, 0.1111, 0.4444, 0.1111, 0.5556, 0.0, 0.5556, 0.0, 0.5556, 0.1111, 0.5556, 0.1111, 0.6667, 0.0, 0.6667, 0.0, 0.6667, 0.1111, 0.6667, 0.1111, 0.7778, 0.0, 0.7778, 0.0, 0.7778, 0.1111, 0.7778, 0.1111, 0.8889, 0.0, 0.8889, 0.1111, 0.0, 0.2222, 0.0, 0.2222, 0.1111, 0.1111, 0.1111, 0.1111, 0.1111, 0.2222, 0.1111, 0.2222, 0.2222, 0.1111, 0.2222, 0.1111, 0.2222, 0.2222, 0.2222, 0.2222, 0.3333, 0.1111, 0.3333, 0.1111, 0.3333, 0.2222, 0.3333, 0.2222, 0.4444, 0.1111, 0.4444, 0.1111, 0.4444, 0.2222, 0.4444, 0.2222, 0.5556, 0.1111, 0.5556, 0.1111, 0.5556, 0.2222, 0.5556, 0.2222, 0.6667, 0.1111, 0.6667, 0.1111, 0.6667, 0.2222, 0.6667, 0.2222, 0.7778, 0.1111, 0.7778, 0.1111, 0.7778, 0.2222, 0.7778, 0.2222, 0.8889, 0.1111, 0.8889, 0.2222, 0.0, 0.3333, 0.0, 0.3333, 0.1111, 0.2222, 0.1111, 0.2222, 0.1111, 0.3333, 0.1111, 0.3333, 0.2222, 0.2222, 0.2222, 0.2222, 0.2222, 0.3333, 0.2222, 0.3333, 0.3333, 0.2222, 0.3333, 0.2222, 0.3333, 0.3333, 0.3333, 0.3333, 0.4444, 0.2222, 0.4444, 0.2222, 0.4444, 0.3333, 0.4444, 0.3333, 0.5556, 0.2222, 0.5556, 0.2222, 0.5556, 0.3333, 0.5556, 0.3333, 0.6667, 0.2222, 0.6667, 0.2222, 0.6667, 0.3333, 0.6667, 0.3333, 0.7778, 0.2222, 0.7778, 0.2222, 0.7778, 0.3333, 0.7778, 0.3333, 0.8889, 0.2222, 0.8889, 0.3333, 0.0, 0.4444, 0.0, 0.4444, 0.1111, 0.3333, 0.1111, 0.3333, 0.1111, 0.4444, 0.1111, 0.4444, 0.2222, 0.3333, 0.2222, 0.3333, 0.2222, 0.4444, 0.2222, 0.4444, 0.3333, 0.3333, 0.3333, 0.3333, 0.3333, 0.4444, 0.3333, 0.4444, 0.4444, 0.3333, 0.4444, 0.3333, 0.4444, 0.4444, 0.4444, 0.4444, 0.5556, 0.3333, 0.5556, 0.3333, 0.5556, 0.4444, 0.5556, 0.4444, 0.6667, 0.3333, 0.6667, 0.3333, 0.6667, 0.4444, 0.6667, 0.4444, 0.7778, 0.3333, 0.7778, 0.3333, 0.7778, 0.4444, 0.7778, 0.4444, 0.8889, 0.3333, 0.8889, 0.4444, 0.0, 0.5556, 0.0, 0.5556, 0.1111, 0.4444, 0.1111, 0.4444, 0.1111, 0.5556, 0.1111, 0.5556, 0.2222, 0.4444, 0.2222, 0.4444, 0.2222, 0.5556, 0.2222, 0.5556, 0.3333, 0.4444, 0.3333, 0.4444, 0.3333, 0.5556, 0.3333, 0.5556, 0.4444, 0.4444, 0.4444, 0.4444, 0.4444, 0.5556, 0.4444, 0.5556, 0.5556, 0.4444, 0.5556, 0.4444, 0.5556, 0.5556, 0.5556, 0.5556, 0.6667, 0.4444, 0.6667, 0.4444, 0.6667, 0.5556, 0.6667, 0.5556, 0.7778, 0.4444, 0.7778, 0.4444, 0.7778, 0.5556, 0.7778, 0.5556, 0.8889, 0.4444, 0.8889, 0.5556, 0.0, 0.6667, 0.0, 0.6667, 0.1111, 0.5556, 0.1111, 0.5556, 0.1111, 0.6667, 0.1111, 0.6667, 0.2222, 0.5556, 0.2222, 0.5556, 0.2222, 0.6667, 0.2222, 0.6667, 0.3333, 0.5556, 0.3333, 0.5556, 0.3333, 0.6667, 0.3333, 0.6667, 0.4444, 0.5556, 0.4444, 0.5556, 0.4444, 0.6667, 0.4444, 0.6667, 0.5556, 0.5556, 0.5556, 0.5556, 0.5556, 0.6667, 0.5556, 0.6667, 0.6667, 0.5556, 0.6667, 0.5556, 0.6667, 0.6667, 0.6667, 0.6667, 0.7778, 0.5556, 0.7778, 0.5556, 0.7778, 0.6667, 0.7778, 0.6667, 0.8889, 0.5556, 0.8889, 0.6667, 0.0, 0.7778, 0.0, 0.7778, 0.1111, 0.6667, 0.1111, 0.6667, 0.1111, 0.7778, 0.1111, 0.7778, 0.2222, 0.6667, 0.2222, 0.6667, 0.2222, 0.7778, 0.2222, 0.7778, 0.3333, 0.6667, 0.3333, 0.6667, 0.3333, 0.7778, 0.3333, 0.7778, 0.4444, 0.6667, 0.4444, 0.6667, 0.4444, 0.7778, 0.4444, 0.7778, 0.5556, 0.6667, 0.5556, 0.6667, 0.5556, 0.7778, 0.5556, 0.7778, 0.6667, 0.6667, 0.6667, 0.6667, 0.6667, 0.7778, 0.6667, 0.7778, 0.7778, 0.6667, 0.7778, 0.6667, 0.7778, 0.7778, 0.7778, 0.7778, 0.8889, 0.6667, 0.8889, 0.7778, 0.0, 0.8889, 0.0, 0.8889, 0.1111, 0.7778, 0.1111, 0.7778, 0.1111, 0.8889, 0.1111, 0.8889, 0.2222, 0.7778, 0.2222, 0.7778, 0.2222, 0.8889, 0.2222, 0.8889, 0.3333, 0.7778, 0.3333, 0.7778, 0.3333, 0.8889, 0.3333, 0.8889, 0.4444, 0.7778, 0.4444, 0.7778, 0.4444, 0.8889, 0.4444, 0.8889, 0.5556, 0.7778, 0.5556, 0.7778, 0.5556, 0.8889, 0.5556, 0.8889, 0.6667, 0.7778, 0.6667, 0.7778, 0.6667, 0.8889, 0.6667, 0.8889, 0.7778, 0.7778, 0.7778, 0.7778, 0.7778, 0.8889, 0.7778, 0.8889, 0.8889, 0.7778, 0.8889, 0.8889, 0.0, 1.0, 0.0, 1.0, 0.1111, 0.8889, 0.1111, 0.8889, 0.1111, 1.0, 0.1111, 1.0, 0.2222, 0.8889, 0.2222, 0.8889, 0.2222, 1.0, 0.2222, 1.0, 0.3333, 0.8889, 0.3333, 0.8889, 0.3333, 1.0, 0.3333, 1.0, 0.4444, 0.8889, 0.4444, 0.8889, 0.4444, 1.0, 0.4444, 1.0, 0.5556, 0.8889, 0.5556, 0.8889, 0.5556, 1.0, 0.5556, 1.0, 0.6667, 0.8889, 0.6667, 0.8889, 0.6667, 1.0, 0.6667, 1.0, 0.7778, 0.8889, 0.7778, 0.8889, 0.7778, 1.0, 0.7778, 1.0, 0.8889, 0.8889, 0.8889])
me_plane.use_remesh_fix_poles = True
me_plane.use_remesh_preserve_attributes = False
me_plane.use_mirror_vertex_groups = False
me_plane.update()

# ---- objects
ob_base = bpy.data.objects.new('Base', me_cylinder)
ob_head = bpy.data.objects.new('Head', me_cube_002)
ob_plane = bpy.data.objects.new('Plane', me_plane)

# ---- transforms, parenting, visibility, modifiers, constraints
ob_base.location = (-0.002883, 0.005245, 1.192e-07)
ob_base.rotation_euler = (0.0, -0.0, 1.571)
ob_base.track_axis = 'NEG_Y'
ob_base.up_axis = 'Y'
ob_base.lineart.crease_threshold = 0.0
ob_head.location = (-0.002883, 0.005245, 1.704)
ob_head.rotation_euler = (0.0, -0.0, 1.571)
ob_head.lineart.crease_threshold = 0.0
_m = ob_head.modifiers.new('Mirror', 'MIRROR')
_m.use_axis = (False, True, False)
ob_plane.location = (-0.002976, 0.7447, 1.459)
ob_plane.rotation_euler = (-1.571, 1.571, 0.0)
ob_plane.scale = (0.7572, 0.7572, 0.7572)
ob_plane.lineart.crease_threshold = 0.0

# ---- collection membership
col_collection.objects.link(ob_base)
col_collection.objects.link(ob_head)
col_collection.objects.link(ob_plane)

# ---- scene / render settings (as saved in the file)
scene.frame_start = 1; scene.frame_end = 250; scene.frame_set(1)
scene.render.engine = 'BLENDER_EEVEE_NEXT'
scene.cycles.use_denoising = False
scene.cycles.samples = 128
scene.cycles.sampling_pattern = 'TABULATED_SOBOL'
scene.cycles.use_adaptive_sampling = False
scene.cycles.use_light_tree = False
scene.view_settings.view_transform = 'Filmic'
bpy.context.view_layer.update()

# ---- added for rendering (the .blend has no active camera and no usable light): camera, sun
cam_auto = bpy.data.cameras.new('AutoCamera')
cam_auto.lens = 50.0
cam_auto.sensor_width = 36.0
cam_auto.clip_end = 1000.0
ob_auto_camera = bpy.data.objects.new('AutoCamera', cam_auto)
scene.collection.objects.link(ob_auto_camera)
ob_auto_camera.location = (3.98713, -4.78277, 3.8197)
ob_auto_camera.rotation_euler = (1.09748, -7.21219e-08, 0.694738)
scene.camera = ob_auto_camera
light_auto_sun = bpy.data.lights.new('AutoSun', 'SUN')
light_auto_sun.energy = 3.0
light_auto_sun.angle = 0.0523599
ob_auto_sun = bpy.data.objects.new('AutoSun', light_auto_sun)
scene.collection.objects.link(ob_auto_sun)
ob_auto_sun.rotation_euler = (0.872665, 0.174533, 0.523599)
bpy.context.view_layer.update()
